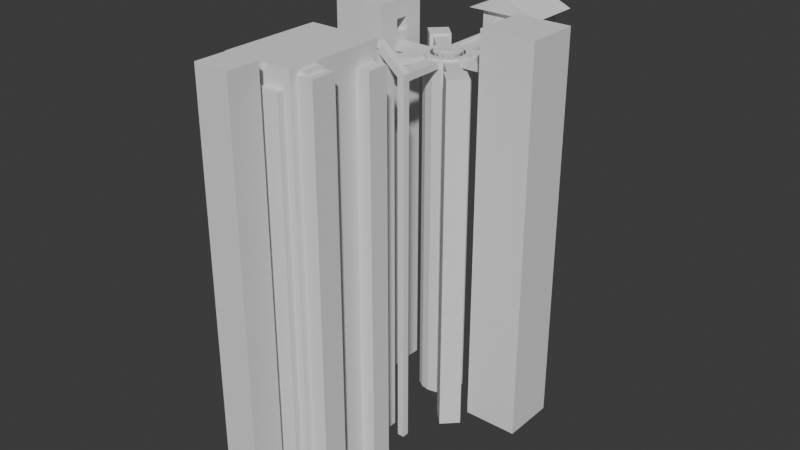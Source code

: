 # Source: level.blend  (saved by Blender 4.2.66; exported with 4.5.12 LTS)
import bpy
from mathutils import Matrix  # noqa: F401  (used for matrix-valued properties, if any)

bpy.ops.wm.read_factory_settings(use_empty=True)
scene = bpy.context.scene
scene.name = 'Scene'

# ---- world
world_world = bpy.data.worlds.new('World'); scene.world = world_world
world_world.use_nodes = True; world_world.node_tree.nodes.clear()
_N = world_world.node_tree.nodes; _L = world_world.node_tree.links
n0 = _N.new('ShaderNodeOutputWorld'); n0.name = 'World Output'; n0.location = (300, 300)
n1 = _N.new('ShaderNodeBackground'); n1.name = 'Background'; n1.location = (10, 300)
n1.inputs[0].default_value = (0.05088, 0.05088, 0.05088, 1.0)
_L.new(n1.outputs[0], n0.inputs[0])
n0.is_active_output = True
world_world.color = (0.05088, 0.05088, 0.05088)
world_world.sun_shadow_jitter_overblur = 0.0

# ---- meshes
me_mesh_0 = bpy.data.meshes.new('Mesh_0')
me_mesh_0.from_pydata([(-5.239, -6.741, 265.3), (1.823, -6.741, 265.3), (8.273, 8.75, 265.3), (8.273, -8.75, 265.3), (8.273, 8.75, -30.26), (-8.273, 8.75, 265.3), (-8.273, -8.75, -30.26), (8.273, -8.75, -30.26), (-8.273, 8.75, -30.26), (-8.273, -8.75, 265.3), (-5.239, 6.963, 265.3), (-5.239, 6.963, 267.6), (-5.239, -6.741, 267.6), (1.823, -6.741, 267.6), (1.823, 6.963, 265.3), (1.823, 6.963, 267.6), (-33.27, -13.75, 264.7), (-23.27, -13.75, 264.7), (-33.27, -13.75, 269.7), (-23.27, -13.75, 269.7), (-33.27, -23.75, 274.7), (-23.27, -23.75, 274.7), (-23.27, -23.75, 269.7), (-33.27, -23.75, 269.7), (-40.77, -23.75, -30.26), (-40.77, -46.25, -30.26), (-15.77, -46.25, 274.7), (-40.77, -46.25, 274.7), (-15.77, -46.25, -30.26), (-40.77, -23.75, 274.7), (-15.77, -23.75, 274.7), (-15.77, -23.75, -30.26), (-53.27, 13.75, 257.2), (-53.27, 13.75, -30.26), (-67.67, 13.75, -30.26), (-67.67, 33.75, -30.26), (-53.27, 33.75, -30.26), (-67.67, 33.75, 257.2), (-67.67, 13.75, 257.2), (-45.77, 83.75, 239.7), (-45.77, 83.75, -30.26), (-50.77, 88.75, -30.26), (-50.77, 83.75, -30.26), (-45.77, 88.75, -30.26), (-45.77, 88.75, 237.2), (-50.77, 83.75, 232.2), (-45.77, 83.75, 232.2), (-10.77, 83.75, -30.26), (-5.773, 88.75, -30.26), (-10.77, 88.75, -30.26), (-5.773, 83.75, -30.26), (-10.77, 88.75, 237.2), (-10.77, 83.75, 237.2), (-45.77, 83.01, 235.7), (-45.77, 81.64, 239.3), (-50.77, 81.64, 239.3), (-45.77, 82.05, 237.1), (-50.77, 82.05, 237.1), (-50.77, 83.01, 235.7), (-25.77, 56.25, 269.7), (-25.77, 56.25, 264.7), (-25.77, 83.75, 257.2), (-30.77, 83.75, 252.2), (-30.77, 56.25, 264.7), (-30.77, 56.25, 269.7), (-25.77, 83.75, 252.2), (-50.77, 88.75, 239.7), (-30.77, 88.75, 249.7), (-50.77, 83.75, 239.7), (-45.77, 83.75, 237.2), (-30.77, 83.75, 249.7), (-25.77, 88.75, 249.7), (-5.773, 88.75, 239.7), (-5.773, 83.75, 239.7), (-30.77, 83.75, 242.2), (-30.77, 83.75, 257.2), (-30.77, 88.75, 257.2), (-25.77, 83.75, 249.7), (-25.77, 88.75, 242.2), (-27.44, 83.75, 252.2), (-30.77, 88.75, 242.2), (-25.77, 88.75, 257.2), (-3.273, 53.25, -30.26), (6.727, 53.25, 257.2), (-3.273, 38.25, 257.2), (6.727, 38.25, 257.2), (-3.273, 53.25, 257.2), (6.727, 38.25, -30.26), (6.727, 53.25, -30.26), (-3.273, 38.25, -30.26), (-35.77, 92.5, -30.26), (-20.77, 92.5, 242.2), (-20.77, 92.5, -30.26), (-20.77, 60.0, -30.26), (-35.77, 60.0, 242.2), (-35.77, 60.0, -30.26), (-25.77, 83.75, 242.2), (-20.77, 60.0, 242.2), (-35.77, 92.5, 242.2), (-58.27, 8.75, -30.26), (-58.27, 3.75, -30.26), (-58.27, 3.75, 257.2), (-58.27, 8.75, 257.2), (-53.27, 8.75, -30.26), (-53.27, 3.75, -30.26), (-53.27, 3.75, 257.2), (-53.27, 8.75, 257.2), (-58.27, -3.198, -30.26), (-58.27, -3.198, 257.2), (-53.27, -3.198, -30.26), (-58.27, -10.7, -30.26), (-58.27, -10.7, 257.2), (-53.27, -10.7, 257.2), (-53.27, -3.198, 257.2), (-58.27, 33.75, 257.2), (-58.27, 33.75, -30.26), (-58.27, 61.25, 257.2), (-53.27, 33.75, 257.2), (-53.27, 56.25, 257.2), (-58.27, 61.25, -30.26), (-13.27, 61.25, 257.2), (-13.27, 56.25, 257.2), (-13.27, 56.25, -30.26), (-13.27, 61.25, -30.26), (-53.27, 61.25, -30.26), (-53.27, 61.25, -30.26), (-50.77, -13.75, -30.26), (-50.77, -18.75, 257.2), (-8.273, -18.75, 257.2), (-8.273, -18.75, -30.26), (-50.77, -18.75, -30.26), (-8.273, -13.75, -30.26), (-8.273, -13.75, 257.2), (-50.77, -13.75, 257.2), (-53.27, 56.25, -30.26), (-53.27, 56.25, 269.7), (-53.27, -13.75, 269.7), (-3.273, -13.75, 269.7), (-53.27, -13.75, -30.26), (-3.273, -13.75, -30.26), (-3.273, 56.25, 269.7), (-3.273, 56.25, -30.26), (-53.27, -10.7, -30.26)], [(79, 62), (79, 65), (89, 82), (95, 93)], [(21, 22, 17, 19), (9, 6, 7, 3), (43, 41, 66, 44), (6, 9, 5, 8), (137, 140, 135, 136), (2, 5, 9, 3), (15, 11, 12, 13), (0, 1, 13, 12), (14, 10, 11, 15), (15, 13, 1, 14), (138, 139, 137, 136), (18, 20, 21, 19), (16, 23, 20, 18), (10, 5, 9, 0), (25, 27, 29, 24), (29, 30, 31, 24), (25, 28, 26, 27), (26, 30, 29, 27), (31, 30, 26, 28), (37, 38, 32, 117), (38, 34, 33, 32), (34, 38, 37, 35), (40, 46, 45, 42), (66, 45, 68), (44, 46, 40, 43), (141, 140, 137, 139), (42, 45, 66, 41), (4, 8, 5, 2), (51, 72, 48, 49), (48, 72, 73, 50), (52, 47, 50, 73), (68, 55, 54, 39), (55, 57, 56, 54), (56, 39, 54), (53, 39, 56), (53, 46, 39), (131, 132, 128, 129), (128, 132, 133, 127), (100, 101, 102, 99), (68, 57, 55), (68, 58, 57), (58, 68, 45), (63, 64, 75, 62), (63, 62, 65, 60), (75, 68, 70), (44, 66, 67), (67, 66, 76), (68, 69, 70), (70, 69, 44, 67), (52, 77, 71), (61, 65, 73), (51, 71, 72), (65, 77, 73), (71, 81, 72), (81, 61, 73, 72), (71, 51, 52), (73, 77, 52), (52, 51, 73), (73, 51, 72), (76, 75, 61, 81), (77, 96, 78, 71), (76, 81, 71, 67), (67, 80, 74, 70), (62, 70, 77, 65), (97, 91, 98, 94), (62, 75, 70), (67, 71, 78, 80), (83, 88, 82, 86), (92, 90, 98, 91), (95, 94, 98, 90), (92, 91, 97, 93), (102, 106, 103, 99), (100, 104, 105, 101), (105, 106, 102, 101), (103, 106, 105, 104), (110, 111, 108, 107), (108, 113, 109, 107), (116, 119, 115, 114), (130, 129, 128, 127), (118, 121, 120, 116), (124, 119, 116, 120, 123), (122, 123, 120, 121), (130, 127, 133, 126), (123, 125, 124), (17, 22, 23, 16), (7, 4, 2, 3), (58, 45, 46, 53), (57, 58, 53, 56), (138, 136, 135, 134), (135, 140, 141, 134), (11, 10, 0, 12), (47, 52, 51, 49), (51, 52, 73, 72), (118, 116, 114, 117), (85, 83, 86, 84), (85, 87, 88, 83), (87, 85, 84, 89), (111, 112, 113, 108), (37, 117, 36, 35), (65, 61, 59, 60), (75, 64, 59, 61), (76, 66, 68, 75), (77, 70, 74, 96), (44, 69, 46), (110, 142, 112, 111)])
_uv = me_mesh_0.uv_layers.new(name='UVMap')
_uv.uv.foreach_set('vector', [0.5, 0.5, 0.5, 0.25, 1.0, 0.0, 1.0, 0.25, 1.0, 1.0, 1.0, 0.0, 0.0, 0.0, 0.0, 1.0, 0.0, 1.0, 1.0, 1.0, 1.0, 0.0, 0.0, 0.0, 1.0, 0.0, 0.0, 0.0, 0.0, 1.0, 1.0, 1.0, 0.0, 1.0, 1.0, 1.0, 1.0, 0.0, 0.0, 0.0, 0.0, 0.0, 0.0, 0.0, 0.0, 0.0, 0.0, 0.0, 1.0, 1.0, 1.0, 0.0, 0.0, 0.0, 0.0, 1.0, 1.0, 0.7618, 0.0, 0.7618, 0.0, 1.0, 1.0, 1.0, 0.0, 0.2382, 1.0, 0.2382, 1.0, 0.0, 0.0, 0.0, 0.0, 0.0, 0.0, 1.0, 0.2382, 1.0, 0.2382, 0.0, 0.0, 1.0, 0.0, 0.0, 0.0, 1.0, 0.0, 0.0, 0.0, 0.875, 0.0, 0.75, 1.0, 0.75, 1.0, 0.875, 0.0, 0.0, 0.5, 0.25, 0.5, 0.5, 0.0, 0.25, 0.8979, 0.1834, 1.0, 0.0, 0.0, 0.0, 0.1148, 0.1834, 1.0, 0.0, 0.0, 0.0, 0.0, 1.0, 1.0, 1.0, 1.0, 0.0, 0.0, 0.0, 0.0, 1.0, 1.0, 1.0, 1.0, 0.0, 0.0, 0.0, 0.0, 1.0, 1.0, 1.0, 0.0, 1.0, 1.0, 1.0, 1.0, 0.0, 0.0, 0.0, 1.0, 0.0, 0.0, 0.0, 0.0, 1.0, 1.0, 1.0, 1.0, 0.0, 0.0, 0.0, 0.0, 1.0, 1.0, 1.0, 1.0, 1.0, 1.0, 0.0, 0.0, 0.0, 0.0, 1.0, 1.0, 0.0, 0.0, 0.0, 0.0, 1.0, 1.0, 1.0, 0.0, 0.0, 0.0, 0.9725, 1.0, 0.9725, 1.0, 0.0, 0.0, 1.0, 0.02752, 0.0, 0.0, 0.0, 0.0, 0.0, 0.0, 0.9725, 0.0, 0.0, 1.0, 0.0, 1.0, 0.0, 0.0, 0.0, 0.0, 1.0, 1.0, 1.0, 1.0, 0.0, 1.0, 0.9725, 0.0, 1.0, 1.0, 1.0, 0.0, 1.0, 1.0, 1.0, 1.0, 0.0, 0.0, 0.0, 1.0, 0.0, 0.0, 0.0, 0.0, 1.0, 1.0, 1.0, 1.0, 0.0, 0.0, 0.0, 0.0, 1.0, 1.0, 1.0, 1.0, 1.0, 1.0, 0.0, 0.0, 0.0, 0.0, 1.0, 1.0, 0.7, 1.0, 0.8, 0.0, 0.8, 0.0, 0.7, 1.0, 0.8, 1.0, 0.9, 0.0, 0.9, 0.0, 0.8, 0.09591, 0.3253, 0.5, 0.5, 0.0, 0.4709, 0.3237, 0.2311, 0.5, 0.5, 0.09591, 0.3253, 0.3237, 0.2311, 0.5, 0.0, 0.5, 0.5, 1.0, 0.0, 0.0, 0.0, 0.0, 1.0, 1.0, 1.0, 0.0, 1.0, 1.0, 1.0, 1.0, 0.0, 0.0, 0.0, 1.0, 0.0, 0.0, 0.0, 0.0, 1.0, 1.0, 1.0, 0.5, 0.5, 0.9041, 0.3253, 1.0, 0.4709, 0.5, 0.5, 0.6763, 0.2311, 0.9041, 0.3253, 0.6763, 0.2311, 0.5, 0.5, 0.5, 0.0, 0.5, 0.3571, 0.5, 0.5, 0.0, 0.1429, 1.0, 0.6667, 0.5, 0.3571, 0.0, 0.0, 0.5, 0.375, 0.0, 0.0, 0.5, 0.5, 0.0, 0.0625, 0.5, 0.3125, 0.875, 0.0, 1.0, 0.0625, 0.5, 0.3125, 0.5, 0.3125, 1.0, 0.0625, 0.5, 0.5, 0.0, 0.0625, 0.125, 0.0, 0.5, 0.3125, 1.0, 0.5, 0.125, 0.0, 0.875, 0.0, 0.5, 1.0, 1.0, 0.625, 1.0, 0.75, 0.0, 0.75, 0.5, 0.5, 0.5, 0.375, 1.0, 0.0625, 0.125, 0.0, 0.5, 0.3125, 0.0, 0.0625, 0.5, 0.375, 0.5, 0.3125, 1.0, 0.0625, 0.5, 0.3125, 0.5, 0.5, 0.0, 0.0625, 0.0, 0.0, 0.0, 0.0, 0.0, 0.0, 0.0, 0.0, 0.0, 0.75, 0.0, 0.625, 1.0, 0.625, 1.0, 0.0625, 0.5, 0.3125, 0.875, 0.0, 1.0, 0.625, 0.0, 0.625, 1.0, 0.5, 1.0, 0.5, 0.0, 0.625, 0.0, 0.5, 1.0, 0.0, 0.0, 0.1429, 1.0, 0.875, 0.0, 0.0, 0.0, 0.5, 0.0, 0.000767, 0.8846, 0.6667, 0.5, 0.0, 1.0, 0.0, 0.0, 0.0, 0.5, 0.3125, 0.5, 1.0, 0.5, 1.0, 0.9992, 1.0, 0.7308, 0.3333, 1.0, 0.5, 1.0, 0.6667, 1.0, 0.5, 0.0, 0.5, 0.5, 0.375, 0.0, 1.0, 0.0, 0.0, 0.0, 1.0, 0.0, 0.0, 1.0, 0.6667, 1.0, 1.0, 1.0, 0.5, 0.5, 1.0, 0.5, 0.0, 0.8846, 0.6667, 0.9992, 1.0, 0.0, 0.0, 1.0, 0.0, 0.0, 0.0, 0.0, 0.0, 1.0, 0.0, 1.0, 1.0, 0.0, 1.0, 0.0, 0.0, 0.0, 0.0, 0.0, 0.0, 0.0, 1.0, 1.0, 1.0, 1.0, 0.0, 0.0, 0.0, 0.0, 1.0, 0.0, 0.0, 1.0, 0.0, 0.0, 0.0, 0.0, 1.0, 1.0, 1.0, 1.0, 0.0, 0.0, 0.0, 0.0, 1.0, 1.0, 1.0, 0.0, 1.0, 1.0, 1.0, 1.0, 0.0, 0.0, 0.0, 1.0, 0.0, 0.0, 0.0, 0.0, 1.0, 1.0, 1.0, 1.0, 0.0, 1.0, 1.0, 1.0, 0.0, 1.0, 1.0, 1.0, 0.0, 0.0, 0.0, 0.0, 0.0, 1.0, 1.0, 0.0, 1.0, 1.0, 1.0, 1.0, 0.0, 0.0, 0.0, 1.0, 0.0, 0.0, 0.0, 0.0, 1.0, 1.0, 1.0, 0.0, 0.0, 0.0, 1.0, 1.0, 1.0, 1.0, 0.0, 0.0, 1.0, 1.0, 1.0, 1.0, 0.0, 0.0, 0.0, 0.0, 1.0, 1.0, 1.0, 1.0, 0.0, 0.0, 0.0, 0.0, 1.0, 1.0, 0.0, 0.0, 0.0, 0.0, 1.0, 1.0, 1.0, 0.0, 1.0, 1.0, 1.0, 1.0, 0.9756, 1.0, 0.5, 1.0, 0.625, 0.0, 0.625, 0.0, 0.5, 1.0, 1.0, 1.0, 0.0, 0.0, 0.0, 0.0, 1.0, 1.0, 0.5, 1.0, 0.6, 0.0, 0.6, 0.0, 0.5, 1.0, 0.9, 1.0, 1.0, 0.0, 1.0, 0.0, 0.9, 1.0, 0.0, 0.0, 0.0, 0.0, 1.0, 1.0, 1.0, 1.0, 0.0, 0.0, 0.0, 0.0, 1.0, 1.0, 1.0, 0.0, 1.0, 0.2382, 1.0, 0.2382, 0.0, 0.0, 0.0, 1.0, 0.0, 0.0, 0.0, 0.0, 1.0, 1.0, 1.0, 1.0, 0.0, 0.0, 0.0, 0.0, 1.0, 1.0, 1.0, 0.8182, 1.0, 1.0, 0.0, 0.0, 0.0, 0.0, 1.0, 0.0, 0.0, 0.0, 0.0, 0.0, 0.0, 0.0, 0.0, 0.0, 0.0, 0.0, 0.0, 1.0, 0.0, 0.0, 0.0, 0.0, 0.0, 0.0, 0.0, 0.0, 0.0, 0.0, 0.0, 1.0, 1.0, 0.0, 1.0, 0.0, 0.0, 1.0, 0.0, 0.0, 1.0, 1.0, 1.0, 1.0, 0.0, 1.0, 1.0, 0.5, 0.375, 0.5, 0.5, 0.0, 0.0, 0.0, 0.0, 0.0, 0.1429, 0.5, 0.5, 0.0, 0.0, 1.0, 0.875, 0.5, 0.5, 1.0, 0.0625, 0.0, 0.0, 0.5, 0.5, 0.0, 0.5, 1.0, 0.5, 0.7308, 0.3333, 0.0, 0.000767, 0.875, 0.0, 0.125, 0.0, 0.0, 0.9725, 1.0, 0.0, 0.0, 0.0, 0.0, 1.0, 1.0, 1.0])
me_mesh_0.update()
me_mesh_0.normals_split_custom_set([tuple(v) for v in zip(*[iter([1.0, -3.052e-07, 0.0, 1.0, -3.052e-07, 0.0, 1.0, -3.052e-07, 0.0, 1.0, -3.052e-07, 0.0, 0.0, -1.0, 1.707e-09, 0.0, -1.0, 1.707e-09, 0.0, -1.0, 1.707e-09, 0.0, -1.0, 1.707e-09, 0.0, 1.0, 0.0, 0.0, 1.0, 0.0, 0.0, 1.0, 0.0, 0.0, 1.0, 0.0, -1.0, 0.0, -3.227e-09, -1.0, 0.0, -3.227e-09, -1.0, 0.0, -3.227e-09, -1.0, 0.0, -3.227e-09, 0.0, 0.0, 1.0, 0.0, 0.0, 1.0, 0.0, 0.0, 1.0, 0.0, 0.0, 1.0, 0.0, 0.0, 1.0, 0.0, 0.0, 1.0, 0.0, 0.0, 1.0, 0.0, 0.0, 1.0, 0.0, 0.0, 1.0, 0.0, 0.0, 1.0, 0.0, 0.0, 1.0, 0.0, 0.0, 1.0, 0.0, -1.0, 0.0, 0.0, -1.0, 0.0, 0.0, -1.0, 0.0, 0.0, -1.0, 0.0, 0.0, 1.0, 0.0, 0.0, 1.0, 0.0, 0.0, 1.0, 0.0, 0.0, 1.0, 0.0, 1.0, 0.0, 0.0, 1.0, 0.0, 0.0, 1.0, 0.0, 0.0, 1.0, 0.0, 0.0, 0.0, -1.0, 0.0, 0.0, -1.0, 0.0, 0.0, -1.0, 0.0, 0.0, -1.0, 0.0, 0.0, 0.4472, 0.8944, 0.0, 0.4472, 0.8944, 0.0, 0.4472, 0.8944, 0.0, 0.4472, 0.8944, -1.0, 0.0, 0.0, -1.0, 0.0, 0.0, -1.0, 0.0, 0.0, -1.0, 0.0, 0.0, 7.735e-06, 0.0, 1.0, 7.735e-06, 0.0, 1.0, 7.735e-06, 0.0, 1.0, 7.735e-06, 0.0, 1.0, -1.0, 0.0, 0.0, -1.0, 0.0, 0.0, -1.0, 0.0, 0.0, -1.0, 0.0, 0.0, 0.0, 1.0, 0.0, 0.0, 1.0, 0.0, 0.0, 1.0, 0.0, 0.0, 1.0, 0.0, 0.0, -1.0, -1.601e-08, 0.0, -1.0, -1.601e-08, 0.0, -1.0, -1.601e-08, 0.0, -1.0, -1.601e-08, 0.0, 0.0, 1.0, 0.0, 0.0, 1.0, 0.0, 0.0, 1.0, 0.0, 0.0, 1.0, 1.0, 0.0, 0.0, 1.0, 0.0, 0.0, 1.0, 0.0, 0.0, 1.0, 0.0, 0.0, 0.0, 0.0, 1.0, 0.0, 0.0, 1.0, 0.0, 0.0, 1.0, 0.0, 0.0, 1.0, 0.0, -1.0, 0.0, 0.0, -1.0, 0.0, 0.0, -1.0, 0.0, 0.0, -1.0, 0.0, -1.0, 0.0, 0.0, -1.0, 0.0, 0.0, -1.0, 0.0, 0.0, -1.0, 0.0, 0.0, 0.0, -1.0, 0.0, 0.0, -1.0, 0.0, 0.0, -1.0, 0.0, 0.0, -1.0, 0.0, -1.0, 0.0, 0.0, -1.0, 0.0, 0.0, -1.0, 0.0, 0.0, 1.0, 0.0, 0.0, 1.0, 0.0, 0.0, 1.0, 0.0, 0.0, 1.0, 0.0, 0.0, 1.0, 0.0, 0.0, 1.0, 0.0, 0.0, 1.0, 0.0, 0.0, 1.0, 0.0, 0.0, -1.0, 0.0, 0.0, -1.0, 0.0, 0.0, -1.0, 0.0, 0.0, -1.0, 0.0, 0.0, 0.0, 1.0, 3.121e-09, 0.0, 1.0, 3.121e-09, 0.0, 1.0, 3.121e-09, 0.0, 1.0, 3.121e-09, 0.0, 1.0, 0.0, 0.0, 1.0, 0.0, 0.0, 1.0, 0.0, 0.0, 1.0, 0.0, 1.0, 0.0, 0.0, 1.0, 0.0, 0.0, 1.0, 0.0, 0.0, 1.0, 0.0, 0.0, 0.0, -1.0, 0.0, 0.0, -1.0, 0.0, 0.0, -1.0, 0.0, 0.0, -1.0, 0.0, 0.0, -0.2028, 0.9792, 0.0, -0.2028, 0.9792, 0.0, -0.2028, 0.9792, 0.0, -0.2028, 0.9792, 0.0, -0.9833, -0.1819, 0.0, -0.9833, -0.1819, 0.0, -0.9833, -0.1819, 0.0, -0.9833, -0.1819, 1.0, 2.395e-06, 0.0, 1.0, 2.395e-06, 0.0, 1.0, 2.395e-06, 0.0, 1.0, -3.102e-06, 0.0, 1.0, -3.102e-06, 0.0, 1.0, -3.102e-06, 0.0, 1.0, 0.0, 0.0, 1.0, 0.0, 0.0, 1.0, 0.0, 0.0, 1.0, 0.0, 0.0, 1.0, 0.0, 0.0, 1.0, 0.0, 0.0, 1.0, 0.0, 0.0, 0.0, 0.0, 1.0, 0.0, 0.0, 1.0, 0.0, 0.0, 1.0, 0.0, 0.0, 1.0, -1.0, 0.0, 0.0, -1.0, 0.0, 0.0, -1.0, 0.0, 0.0, -1.0, 0.0, 0.0, -1.0, -3.193e-06, 0.0, -1.0, -3.193e-06, 0.0, -1.0, -3.193e-06, 0.0, -1.0, 3.102e-06, 0.0, -1.0, 3.102e-06, 0.0, -1.0, 3.102e-06, 0.0, -1.0, 0.0, 0.0, -1.0, 0.0, 0.0, -1.0, 0.0, 0.0, -1.0, 0.0, 0.0, -1.0, 0.0, 0.0, -1.0, 0.0, 0.0, -1.0, 0.0, 0.0, 0.0, -0.4138, -0.9104, 0.0, -0.4138, -0.9104, 0.0, -0.4138, -0.9104, 0.0, -0.4138, -0.9104, 0.0, -1.0, 0.0, 0.0, -1.0, 0.0, 0.0, -1.0, 0.0, 0.0, 1.0, 0.0, 0.0, 1.0, 0.0, 0.0, 1.0, 0.0, 0.0, 1.0, 0.0, 0.0, 1.0, 0.0, 0.0, 1.0, 0.0, 0.0, -1.0, 0.0, 0.0, -1.0, 0.0, 0.0, -1.0, 0.0, 0.6402, 0.0, -0.7682, 0.6402, 0.0, -0.7682, 0.6402, 0.0, -0.7682, 0.6402, 0.0, -0.7682, -0.6402, 0.0, -0.7682, -0.6402, 0.0, -0.7682, -0.6402, 0.0, -0.7682, 0.0, -1.0, 0.0, 0.0, -1.0, 0.0, 0.0, -1.0, 0.0, 0.0, 1.0, 0.0, 0.0, 1.0, 0.0, 0.0, 1.0, 0.0, 0.0, -1.0, 0.0, 0.0, -1.0, 0.0, 0.0, -1.0, 0.0, 0.0, 1.0, 0.0, 0.0, 1.0, 0.0, 0.0, 1.0, 0.0, 0.6585, 0.0, 0.7526, 0.6585, 0.0, 0.7526, 0.6585, 0.0, 0.7526, 0.6585, 0.0, 0.7526, -0.6402, 0.0, -0.7682, -0.6402, 0.0, -0.7682, -0.6402, 0.0, -0.7682, 0.0, -1.0, 0.0, 0.0, -1.0, 0.0, 0.0, -1.0, 0.0, 0.4472, 0.0, -0.8944, 0.4472, 0.0, -0.8944, 0.4472, 0.0, -0.8944, 0.4472, 0.0, -0.8944, 0.4472, 0.0, -0.8944, 0.4472, 0.0, -0.8944, 0.0, 0.0, 1.0, 0.0, 0.0, 1.0, 0.0, 0.0, 1.0, 0.0, 0.0, 1.0, 1.0, 0.0, 0.0, 1.0, 0.0, 0.0, 1.0, 0.0, 0.0, 1.0, 0.0, 0.0, 0.0, 1.0, 0.0, 0.0, 1.0, 0.0, 0.0, 1.0, 0.0, 0.0, 1.0, 0.0, -1.0, 0.0, 0.0, -1.0, 0.0, 0.0, -1.0, 0.0, 0.0, -1.0, 0.0, 0.0, 0.0, -1.0, 0.0, 0.0, -1.0, 0.0, 0.0, -1.0, 0.0, 0.0, -1.0, 0.0, 0.0, 0.0, 1.0, 0.0, 0.0, 1.0, 0.0, 0.0, 1.0, 0.0, 0.0, 1.0, 0.0, 0.0, 0.0, 0.0, 0.0, 0.0, 0.0, 0.0, 0.0, 0.0, 1.0, 0.0, 0.0, 1.0, 0.0, 0.0, 1.0, 0.0, 0.0, 1.0, 0.0, 0.0, 1.0, 0.0, 0.0, 1.0, 0.0, 0.0, 1.0, 0.0, 0.0, 1.0, 0.0, 0.0, 1.0, 0.0, 0.0, 1.0, 0.0, 0.0, 1.0, 0.0, 0.0, 1.0, 0.0, -1.0, 0.0, 0.0, -1.0, 0.0, 0.0, -1.0, 0.0, 0.0, -1.0, 0.0, 0.0, 1.0, 0.0, 0.0, 1.0, 0.0, 0.0, 1.0, 0.0, 0.0, 1.0, 0.0, 0.0, 0.0, 1.0, 0.0, 0.0, 1.0, 0.0, 0.0, 1.0, 0.0, 0.0, 1.0, 0.0, 0.0, -1.0, 0.0, 0.0, -1.0, 0.0, 0.0, -1.0, 0.0, 0.0, -1.0, 0.0, 0.0, 0.0, 1.0, 0.0, 0.0, 1.0, 0.0, 0.0, 1.0, 0.0, 0.0, 1.0, 1.0, 0.0, 0.0, 1.0, 0.0, 0.0, 1.0, 0.0, 0.0, 1.0, 0.0, 0.0, -1.0, 0.0, 0.0, -1.0, 0.0, 0.0, -1.0, 0.0, 0.0, -1.0, 0.0, 0.0, 0.0, 1.0, 6.634e-09, 0.0, 1.0, 6.634e-09, 0.0, 1.0, 6.634e-09, 0.0, 1.0, 6.634e-09, -1.0, 0.0, 0.0, -1.0, 0.0, 0.0, -1.0, 0.0, 0.0, -1.0, 0.0, 0.0, 0.0, -1.0, 0.0, 0.0, -1.0, 0.0, 0.0, -1.0, 0.0, 0.0, -1.0, 0.0, 0.0, 0.0, 1.0, 0.0, 0.0, 1.0, 0.0, 0.0, 1.0, 0.0, 0.0, 1.0, 0.0, 1.0, 0.0, 0.0, 1.0, 0.0, 0.0, 1.0, 0.0, 0.0, 1.0, 0.0, 0.0, 1.0, 0.0, 1.0, 0.0, 0.0, 1.0, 0.0, 0.0, 1.0, 0.0, 0.0, 1.0, 0.0, 0.0, -1.0, 0.0, 0.0, -1.0, 0.0, 0.0, -1.0, 0.0, 0.0, -1.0, 0.0, 0.0, 0.0, 0.0, 1.0, 0.0, 0.0, 1.0, 0.0, 0.0, 1.0, 0.0, -0.4472, -0.8944, 0.0, -0.4472, -0.8944, 0.0, -0.4472, -0.8944, 0.0, -0.4472, -0.8944, 1.0, 0.0, -3.227e-09, 1.0, 0.0, -3.227e-09, 1.0, 0.0, -3.227e-09, 1.0, 0.0, -3.227e-09, 0.0, -0.9778, -0.2094, 0.0, -0.9778, -0.2094, 0.0, -0.9778, -0.2094, 0.0, -0.9778, -0.2094, 0.0, -0.827, -0.5622, 0.0, -0.827, -0.5622, 0.0, -0.827, -0.5622, 0.0, -0.827, -0.5622, -1.0, 0.0, 0.0, -1.0, 0.0, 0.0, -1.0, 0.0, 0.0, -1.0, 0.0, 0.0, 0.0, 1.0, 0.0, 0.0, 1.0, 0.0, 0.0, 1.0, 0.0, 0.0, 1.0, 0.0, -1.0, 0.0, 0.0, -1.0, 0.0, 0.0, -1.0, 0.0, 0.0, -1.0, 0.0, 0.0, -1.0, 0.0, 0.0, -1.0, 0.0, 0.0, -1.0, 0.0, 0.0, -1.0, 0.0, 0.0, -3.567e-05, -5.333e-09, 1.0, -8.363e-05, 0.0, 1.0, -3.567e-05, 2.146e-05, 1.0, -8.363e-05, -2.136e-05, 1.0, 0.0, 0.0, 1.0, 0.0, 0.0, 1.0, 0.0, 0.0, 1.0, 0.0, 0.0, 1.0, 0.0, 0.0, 1.0, 0.0, 0.0, 1.0, 0.0, 0.0, 1.0, 0.0, 0.0, 1.0, 1.0, 0.0, 0.0, 1.0, 0.0, 0.0, 1.0, 0.0, 0.0, 1.0, 0.0, 0.0, 0.0, -1.0, 0.0, 0.0, -1.0, 0.0, 0.0, -1.0, 0.0, 0.0, -1.0, 0.0, 0.0, 0.0, 1.0, 0.0, 0.0, 1.0, 0.0, 0.0, 1.0, 0.0, 0.0, 1.0, 0.0, 1.0, 0.0, 0.0, 1.0, 0.0, 0.0, 1.0, 0.0, 0.0, 1.0, 0.0, 1.0, 0.0, 0.0, 1.0, 0.0, 0.0, 1.0, 0.0, 0.0, 1.0, 0.0, 0.0, 0.0, 0.4138, 0.9104, 0.0, 0.4138, 0.9104, 0.0, 0.4138, 0.9104, 0.0, 0.4138, 0.9104, -0.6585, 0.0, 0.7526, -0.6585, 0.0, 0.7526, -0.6585, 0.0, 0.7526, -0.6585, 0.0, 0.7526, 0.0, -1.0, 0.0, 0.0, -1.0, 0.0, 0.0, -1.0, 0.0, 0.0, -1.0, 0.0, 1.0, 0.0, 0.0, 1.0, 0.0, 0.0, 1.0, 0.0, 0.0, 0.0, -1.0, -7.961e-09, 0.0, -1.0, -7.961e-09, 0.0, -1.0, -7.961e-09, 0.0, -1.0, -7.961e-09])] * 3)])
me_mesh_1 = bpy.data.meshes.new('Mesh_1')
me_mesh_1.from_pydata([(0.0, 0.5, 0.5), (-0.5, -0.5, -0.5), (0.5, 0.5, -0.5), (0.0, -0.5, 0.5), (0.5, -0.5, -0.5), (-0.5, 0.5, -0.5), (-0.06176, -1.868, -1.319), (0.0004703, -1.834, -1.319), (-0.1621, -2.042, -1.319), (-0.124, -2.118, -1.319), (-0.06688, -2.169, -1.319), (-0.06176, -2.035, -1.319), (-0.03321, -2.06, -1.319), (0.0004703, -1.716, -22.03), (0.1765, -1.952, -22.03), (0.06782, -1.734, -22.03), (0.1249, -1.785, -22.03), (-0.03321, -1.843, -1.319), (0.0004703, -2.187, -22.03), (-0.06688, -2.169, -22.03), (0.06782, -2.169, -22.03), (0.1631, -2.042, -22.03), (0.0627, -2.035, -1.319), (0.1631, -2.042, -1.319), (0.1249, -2.118, -1.319), (0.0004703, -2.069, -1.319), (-0.1755, -1.952, -1.319), (-0.1621, -1.861, -1.319), (-0.1621, -2.042, -22.03), (0.1249, -2.118, -22.03), (-0.124, -1.785, -22.03), (-0.124, -1.785, -1.319), (-0.06688, -1.734, -22.03), (-0.06688, -1.734, -1.319), (-0.08083, -1.906, -1.319), (-0.1755, -1.952, -22.03), (0.1631, -1.861, -22.03), (0.03415, -1.843, -1.319), (0.1765, -1.952, -1.319), (-0.1621, -1.861, -22.03), (0.1631, -1.861, -1.319), (-0.124, -2.118, -22.03), (0.1249, -1.785, -1.319), (0.0627, -1.868, -1.319), (0.06782, -1.734, -1.319), (0.0004703, -1.716, -1.319), (0.0004703, -2.187, -1.319), (0.06782, -2.169, -1.319), (0.08177, -1.997, -1.319), (0.0004703, -1.834, -1.263), (0.03415, -1.843, -1.263), (-0.06176, -1.868, -1.263), (0.08847, -1.952, -1.319), (0.0004703, -1.952, -1.263), (0.0627, -1.868, -1.263), (-0.08083, -1.997, -1.319), (-0.08083, -1.997, -1.263), (0.08177, -1.906, -1.263), (0.08847, -1.952, -1.263), (0.08177, -1.906, -1.319), (0.03415, -2.06, -1.263), (0.0004703, -2.069, -1.263), (0.0627, -2.035, -1.263), (0.03415, -2.06, -1.319), (0.08177, -1.997, -1.263), (-0.03321, -2.06, -1.263), (-0.03321, -1.843, -1.263), (-0.06176, -2.035, -1.263), (-0.08083, -1.906, -1.263), (-0.08753, -1.952, -1.319), (-0.08753, -1.952, -1.263), (0.0004703, -2.341, -22.03), (0.7045, -1.834, -1.911), (0.2136, -1.952, -22.03), (-0.08111, -2.215, -22.03), (0.1512, -1.75, -22.03), (0.2072, -1.675, -22.03), (0.2739, -1.834, -1.911), (-0.08753, -0.4211, -1.516), (0.0006402, -1.562, -22.03), (0.0004703, -1.666, -22.03), (0.08205, -2.215, -1.398), (0.2693, -1.803, -22.03), (0.2739, -2.069, -1.911), (0.0004703, -2.237, -1.398), (0.2739, -2.069, -1.516), (0.08847, -2.317, -1.516), (0.08205, -2.215, -22.03), (0.1512, -2.153, -1.398), (0.1118, -2.311, -22.03), (-0.08111, -2.215, -1.398), (-0.1109, -2.311, -1.398), (-0.08753, -2.317, -1.516), (-0.1307, -2.293, -1.516), (0.0004703, -2.341, -1.398), (-0.08753, -1.586, -1.911), (0.2693, -2.1, -1.398), (0.2062, -2.227, -1.398), (0.1118, -2.311, -1.398), (0.1974, -2.061, -22.03), (0.256, -2.127, -1.911), (0.2062, -2.227, -22.03), (-0.416, -2.675, -1.516), (0.08847, -2.317, -1.911), (-0.08753, -3.482, -1.911), (-0.08753, -3.482, -1.516), (0.1974, -2.061, -1.398), (0.0004703, -2.237, -22.03), (0.1974, -1.842, -22.03), (0.08847, -3.482, -1.911), (0.1512, -2.153, -22.03), (0.1106, -1.594, -22.03), (-0.5519, -1.379, -1.911), (0.2057, -1.677, -1.398), (0.0004703, -1.562, -1.911), (0.131, -1.609, -1.911), (0.1105, -1.592, -1.634), (0.1118, -1.592, -1.634), (0.08205, -1.688, -22.03), (0.08204, -1.688, -1.397), (0.1512, -1.75, -1.398), (0.1974, -1.842, -1.398), (-0.08753, -0.4211, -1.911), (0.2693, -2.1, -22.03), (0.2914, -1.952, -22.03), (-0.5518, -1.379, -1.518), (0.08847, -3.482, -1.516), (0.7045, -2.069, -1.516), (-0.4274, -1.213, -1.514), (-0.1306, -1.61, -1.911), (-0.1295, -1.61, -1.503), (0.08847, -0.4211, -1.516), (0.08847, -0.4211, -1.911), (0.4274, -2.689, -1.516), (0.4274, -2.689, -1.911), (0.2914, -1.952, -1.398), (0.256, -1.776, -1.911), (0.2566, -1.776, -1.511), (0.2693, -1.803, -1.398), (0.2136, -1.952, -1.398), (0.2739, -1.834, -1.516), (0.4258, -1.216, -1.511), (0.1198, -1.614, -1.481), (0.4266, -1.216, -1.911), (-0.1503, -2.153, -1.398), (-0.1965, -2.061, -1.398), (-0.1965, -2.061, -22.03), (-0.2683, -2.1, -1.398), (-0.2683, -2.1, -22.03), (0.7045, -1.834, -1.516), (0.256, -2.127, -1.516), (-0.1109, -1.592, -22.03), (-0.273, -2.069, -1.516), (-0.2683, -1.803, -1.398), (-0.2053, -1.676, -1.398), (-0.2551, -1.776, -1.911), (-0.08753, -2.317, -1.911), (-0.1307, -2.293, -1.911), (-0.1109, -2.311, -22.03), (-0.273, -1.834, -1.516), (-0.7036, -1.834, -1.516), (-0.273, -1.834, -1.911), (-0.7036, -1.834, -1.911), (-0.08111, -1.688, -22.03), (0.1316, -2.293, -1.911), (0.1316, -2.293, -1.516), (-0.1965, -1.842, -22.03), (-0.2552, -1.776, -1.514), (-0.2683, -1.803, -22.03), (-0.273, -2.069, -1.911), (-0.7036, -2.069, -1.516), (0.08847, -1.586, -1.911), (0.101, -1.589, -1.634), (0.1316, -1.61, -1.634), (-0.2053, -2.227, -22.03), (0.08851, -1.586, -1.516), (-0.2053, -2.227, -1.911), (-0.2127, -1.952, -1.398), (-0.2053, -2.227, -1.398), (-0.2551, -2.127, -1.911), (-0.2551, -2.127, -1.516), (-0.08111, -1.688, -1.398), (-0.1503, -1.75, -1.398), (-0.08753, -1.586, -1.516), (-0.135, -1.604, -1.634), (-0.1965, -1.842, -1.398), (-0.2905, -1.952, -1.398), (-0.2905, -1.952, -22.03), (-0.2127, -1.952, -22.03), (0.0003787, -1.563, -1.397), (-0.2053, -1.676, -22.03), (-0.1503, -1.75, -22.03), (-0.1503, -2.153, -22.03), (0.0004771, -1.666, -1.398), (-0.33, -0.412, -22.03), (-0.33, 0.412, -0.5542), (-0.08857, -0.412, -1.634), (-0.33, -0.412, -0.5542), (-0.33, 0.412, -22.03), (0.33, -0.412, -22.03), (0.33, -0.412, -0.5542), (0.33, 0.412, -0.5542), (0.33, 0.412, -22.03), (-1.408, -1.481, -22.03), (-0.7036, -1.816, -0.1821), (-0.7036, -2.051, -0.1821), (-1.21, -1.816, -0.9458), (-1.056, -1.775, 0.8507), (-1.056, -1.775, 1.837), (-0.7036, -1.481, 0.8507), (-0.7036, -2.069, -1.911), (-0.7036, -1.481, -22.03), (-0.7036, -1.816, -0.9458), (-1.056, -2.128, 0.8507), (-0.7036, -2.422, -22.03), (-1.408, -1.481, 0.8507), (-1.408, -2.422, -22.03), (-0.7036, -2.422, 0.8507), (-1.32, -1.775, 0.8507), (-1.408, -2.422, 0.8507), (-1.144, -1.775, 1.837), (-1.21, -1.816, -0.1821), (-1.21, -2.051, -0.9458), (-1.21, -2.051, -0.1821), (-1.056, -2.128, 1.837), (-1.144, -2.128, 1.837), (-1.32, -2.128, 0.8507), (-0.7036, -2.051, -0.9458), (0.7045, -2.422, -22.03), (1.409, -2.422, -22.03), (0.7045, -2.069, -1.911), (0.7045, -1.481, -22.03), (0.7045, -2.422, 0.8507), (0.7045, -1.481, 0.8507), (1.409, -2.422, 0.8507), (1.409, -1.481, 0.8507), (1.409, -1.481, -22.03), (0.1315, -1.609, -1.634), (0.1359, -0.412, -1.634), (0.1367, -1.628, -1.4), (0.08919, -1.59, -1.394), (0.136, -0.412, -1.399), (0.1361, -1.604, -1.634), (0.08945, -0.412, -1.634), (0.08964, -0.412, -1.397), (0.08951, -1.586, -1.634), (-0.08857, -1.586, -1.511), (-0.135, -0.412, -1.398), (-0.135, -1.614, -1.398), (-0.08857, -1.586, -1.634), (-0.135, -0.412, -1.634), (-0.08857, -1.586, -1.398), (-0.1109, -1.592, -1.398), (-0.08857, -0.412, -1.398), (-0.7582, -2.717, -22.03), (-0.5404, -2.509, -1.911), (-0.5404, -2.509, -1.516), (-0.7582, -2.717, -1.346), (-0.5715, -2.966, -22.03), (-0.416, -2.675, -1.911), (-0.5715, -2.467, -22.03), (-0.5715, -2.467, -1.346), (-0.3849, -2.717, -1.346), (-0.5715, -2.966, -1.346), (-0.3849, -2.717, -22.03), (0.3905, -2.739, -1.389), (0.5519, -2.523, -1.516), (0.5519, -2.523, -1.911), (0.5771, -2.988, -1.389), (0.7638, -2.739, -1.389), (0.5771, -2.489, -1.389), (0.5771, -2.489, -22.03), (0.3905, -2.739, -22.03), (0.5771, -2.988, -22.03), (0.7638, -2.739, -22.03), (0.3905, -1.168, -22.03), (0.7638, -1.168, -22.03), (0.5771, -0.9186, -22.03), (0.5771, -1.418, -22.03), (0.3905, -1.168, -1.389), (0.5771, -1.418, -1.389), (0.5504, -1.382, -1.911), (0.5499, -1.382, -1.521), (0.7638, -1.168, -1.389), (0.5771, -0.9186, -1.389), (-0.3943, -1.168, -22.03), (-0.7677, -1.168, -22.03), (-0.581, -0.9186, -22.03), (-0.7677, -1.168, -1.389), (-0.581, -1.418, -1.389), (-0.4275, -1.213, -1.911), (-0.581, -1.418, -22.03), (-0.581, -0.9186, -1.389), (-0.3943, -1.168, -1.389)], [(116, 117), (251, 252), (95, 114), (79, 114), (115, 242), (184, 129), (242, 142), (179, 176), (176, 174), (176, 157), (245, 175), (245, 172), (116, 172), (248, 154), (248, 252), (196, 253), (196, 243)], [(1, 4, 3), (2, 5, 0), (2, 0, 3, 4), (1, 5, 2, 4), (1, 3, 0, 5), (84, 94, 98, 81), (23, 48, 22, 24), (144, 178, 91, 90), (84, 90, 91, 94), (115, 142, 141, 143), (42, 43, 59, 40), (88, 81, 98, 97), (290, 129, 155, 112), (28, 8, 26, 35), (146, 188, 177, 145), (45, 13, 32, 33), (30, 39, 27, 31), (192, 146, 145, 144), (90, 84, 107, 74), (74, 192, 144, 90), (282, 137, 136, 281), (132, 131, 175, 171), (9, 11, 55, 8), (23, 38, 52, 48), (40, 59, 52, 38), (122, 78, 131, 132), (150, 266, 267, 100), (108, 73, 139, 121), (103, 86, 126, 109), (46, 25, 12, 10), (177, 186, 147, 145), (88, 97, 96, 106), (110, 87, 81, 88), (17, 33, 31, 6), (8, 55, 69, 26), (165, 164, 134, 133), (191, 163, 181, 182), (67, 56, 55, 11), (50, 53, 54), (166, 191, 182, 185), (50, 49, 53), (66, 17, 6, 51), (53, 62, 64), (206, 222, 227, 212), (58, 53, 64), (15, 44, 42, 16), (53, 60, 62), (54, 53, 57), (57, 53, 58), (53, 61, 60), (62, 22, 48, 64), (120, 75, 108, 121), (53, 65, 61), (22, 62, 60, 63), (256, 180, 179, 255), (53, 67, 65), (53, 56, 67), (53, 70, 56), (34, 68, 51, 6), (68, 70, 53), (51, 68, 53), (56, 70, 69, 55), (49, 66, 53), (66, 51, 53), (223, 222, 206, 221), (161, 162, 160, 159), (72, 230, 83, 77), (163, 80, 193, 181), (10, 12, 11, 9), (63, 60, 61, 25), (124, 82, 138, 135), (124, 135, 96, 123), (14, 36, 40, 38), (45, 7, 37, 44), (20, 29, 24, 47), (65, 12, 25, 61), (85, 127, 149, 140), (129, 290, 128, 130), (47, 63, 25, 46), (122, 132, 171, 95), (153, 154, 190, 168), (13, 45, 44, 15), (87, 107, 84, 81), (259, 157, 93, 102), (58, 52, 59, 57), (104, 109, 126, 105), (109, 104, 156, 103), (145, 147, 178, 144), (185, 153, 186, 177), (92, 156, 104, 105), (24, 29, 21, 23), (65, 67, 11, 12), (82, 76, 113, 138), (46, 18, 20, 47), (49, 50, 37, 7), (36, 16, 42, 40), (112, 155, 167, 125), (24, 22, 63, 47), (78, 183, 175, 131), (96, 97, 101, 123), (167, 130, 128, 125), (251, 183, 78, 253), (73, 99, 106, 139), (7, 45, 33, 17), (27, 34, 6, 31), (143, 281, 136, 115), (9, 41, 19, 10), (147, 186, 187, 148), (193, 189, 252, 181), (158, 71, 94, 91), (18, 46, 10, 19), (8, 28, 41, 9), (27, 39, 35, 26), (148, 174, 178, 147), (32, 30, 31, 33), (99, 110, 88, 106), (78, 122, 95, 183), (120, 121, 138, 113), (126, 86, 92, 105), (71, 89, 98, 94), (162, 161, 169, 210), (50, 54, 43, 37), (240, 189, 193, 119), (52, 58, 64, 48), (83, 230, 127, 85), (188, 166, 185, 177), (97, 98, 89, 101), (152, 170, 210, 169), (160, 170, 152, 159), (242, 245, 243, 238), (113, 240, 119, 120), (111, 79, 189, 240), (44, 37, 43, 42), (138, 121, 139, 135), (154, 153, 185, 182), (135, 139, 106, 96), (205, 204, 209, 217), (151, 252, 189, 79), (181, 252, 154, 182), (249, 246, 183), (186, 153, 168, 187), (194, 197, 195, 198), (195, 201, 202, 198), (194, 199, 200, 197), (203, 215, 209, 211), (223, 221, 204, 205), (17, 66, 49, 7), (227, 222, 223, 205), (207, 208, 224, 213), (211, 209, 204, 212), (217, 209, 215, 219), (224, 225, 226, 213), (203, 216, 219, 215), (217, 219, 216, 214), (226, 225, 220, 218), (208, 207, 218, 220), (57, 59, 43, 54), (225, 224, 208, 220), (228, 229, 234, 232), (236, 235, 234, 229), (231, 233, 235, 236), (231, 228, 232, 233), (251, 253, 247, 248), (237, 242, 173), (26, 69, 34, 27), (77, 140, 149, 72), (237, 117, 242), (241, 239, 242, 238), (246, 249, 251), (247, 250, 184, 248), (254, 257, 261, 260), (258, 263, 257, 254), (262, 263, 258, 264), (263, 262, 261, 257), (264, 260, 261, 262), (265, 272, 273, 268), (274, 271, 270, 269), (272, 265, 270, 271), (269, 268, 273, 274), (284, 283, 276, 277), (279, 284, 277, 275), (283, 280, 278, 276), (286, 288, 292, 287), (289, 288, 286, 291), (288, 289, 293, 292), (291, 285, 293, 289), (287, 292, 293, 285), (234, 235, 233, 232), (201, 200, 199, 202), (275, 278, 280, 279), (284, 279, 280, 283), (268, 269, 270, 265), (21, 14, 38, 23), (91, 178, 174, 158), (205, 217, 214, 227), (212, 227, 214, 211), (259, 255, 179, 157), (102, 93, 180, 256), (100, 267, 134, 164), (150, 165, 133, 266), (69, 70, 68, 34), (154, 252, 151, 190), (240, 244, 243, 175), (241, 244, 240, 239), (137, 282, 141, 142), (111, 240, 113, 76), (80, 118, 119, 193), (75, 120, 119, 118), (212, 204, 221, 206)])
_uv = me_mesh_1.uv_layers.new(name='UVMap')
_uv.uv.foreach_set('vector', [0.0, 0.5, 0.3333, 0.5, 0.1667, 1.0, 0.6667, 0.5, 1.0, 0.5, 0.8333, 1.0, 0.6667, 0.5, 0.8333, 1.0, 0.1667, 1.0, 0.3333, 0.5, 0.0, 0.5, 1.0, 0.5, 0.6667, 0.5, 0.3333, 0.5, 0.0, 0.5, 0.3333, 1.0, 0.8333, 1.0, 1.0, 0.5, 0.6402, 0.8664, 0.6913, 1.0, 0.5, 1.0, 0.5, 0.8664, 0.8536, 1.0, 0.6768, 0.75, 0.731, 0.75, 0.9619, 1.0, 0.3598, 0.8664, 0.3087, 1.0, 0.1464, 1.0, 0.2409, 0.8664, 0.3598, 0.8664, 0.5, 0.8664, 0.5, 1.0, 0.3087, 1.0, 0.3058, 1.0, 0.0, 0.0, 0.0, 0.0, 0.01016, 1.0, 0.9619, 1.0, 0.731, 0.75, 0.6768, 0.75, 0.8536, 1.0, 0.6402, 0.8664, 0.7591, 0.8664, 0.8536, 1.0, 0.6913, 1.0, 0.0, 0.0, 0.0, 0.0, 0.6942, 0.0, 0.9922, 0.0, 0.4375, 1.0, 0.4375, 0.0, 0.5, 0.0, 0.5, 1.0, 0.4375, 1.0, 0.5, 1.0, 0.5, 0.002, 0.4375, 0.002, 0.75, 0.0, 0.75, 1.0, 0.6875, 1.0, 0.6875, 0.0, 0.625, 1.0, 0.5625, 1.0, 0.5625, 0.0, 0.625, 0.0, 0.375, 1.0, 0.4375, 1.0, 0.4375, 0.002, 0.375, 0.002, 0.3125, 0.002, 0.25, 0.002, 0.25, 1.0, 0.3125, 1.0, 0.3125, 1.0, 0.375, 1.0, 0.375, 0.002, 0.3125, 0.002, 0.01016, 1.0, 0.3058, 1.0, 0.3058, 0.0, 0.01016, 0.0, 1.0, 0.0, 0.0, 0.0, 0.0, 0.3805, 1.0, 0.3805, 0.03806, 1.0, 0.269, 0.75, 0.3232, 0.75, 0.1464, 1.0, 1.0, 1.0, 0.9619, 1.0, 0.731, 0.75, 0.75, 0.75, 1.0, 1.0, 0.75, 0.75, 0.731, 0.75, 0.9619, 1.0, 1.0, 1.0, 1.0, 0.0, 0.0, 0.0, 0.0, 1.0, 0.3058, 0.0, 0.008672, 0.0, 0.008672, 1.0, 0.3058, 1.0, 0.9375, 1.0, 0.0, 1.0, 0.0, 0.002, 0.9375, 0.002, 1.0, 0.6195, 0.0, 0.6195, 0.0, 1.0, 1.0, 1.0, 0.3087, 1.0, 0.4043, 0.75, 0.5, 0.75, 0.5, 1.0, 0.1615, 0.8664, 0.03806, 1.0, 0.0, 1.0, 0.1336, 0.8664, 0.8385, 0.8664, 0.9619, 1.0, 0.8536, 1.0, 0.7591, 0.8664, 0.125, 1.0, 0.1875, 1.0, 0.1875, 0.002, 0.125, 0.002, 0.3232, 0.75, 0.1464, 1.0, 0.3087, 1.0, 0.4043, 0.75, 0.0, 1.0, 0.25, 0.75, 0.269, 0.75, 0.03806, 1.0, 0.3058, 1.0, 0.3058, 0.0, 0.008671, 0.0, 0.008671, 1.0, 0.625, 1.0, 0.6875, 1.0, 0.6875, 0.002, 0.1615, 0.8664, 0.375, 0.0, 0.4375, 0.0, 0.4375, 0.285, 0.375, 0.285, 0.8536, 1.0, 0.5, 0.5, 0.6913, 1.0, 0.5625, 1.0, 0.625, 1.0, 0.625, 0.002, 0.2409, 0.8664, 0.5, 1.0, 0.6913, 1.0, 0.5, 0.5, 0.6875, 0.0, 0.6875, 0.285, 0.625, 0.285, 0.625, 0.0, 0.5, 0.5, 0.9619, 1.0, 0.8536, 1.0, 0.0, 1.0, 0.0, 0.0, 0.8861, 0.0, 0.8861, 1.0, 0.9619, 1.0, 0.5, 0.5, 1.0, 1.0, 0.8125, 1.0, 0.8125, 0.0, 0.875, 0.0, 0.875, 1.0, 0.5, 0.5, 0.8536, 1.0, 0.6913, 1.0, 0.9619, 1.0, 0.5, 0.5, 0.8536, 1.0, 1.0, 1.0, 0.5, 0.5, 0.9619, 1.0, 0.5, 0.5, 0.6913, 1.0, 0.5, 1.0, 0.125, 0.0, 0.125, 0.285, 0.0625, 0.285, 0.0625, 0.0, 0.875, 0.002, 0.875, 1.0, 0.9375, 1.0, 0.9375, 0.002, 0.5, 0.5, 0.5, 1.0, 0.3087, 1.0, 0.125, 0.285, 0.125, 0.0, 0.1875, 0.0, 0.1875, 0.285, 0.9808, 0.0, 0.6942, 0.0, 0.6942, 1.0, 0.9808, 1.0, 0.5, 0.5, 0.3087, 1.0, 0.1464, 1.0, 0.5, 0.5, 0.1464, 1.0, 0.03806, 1.0, 0.5, 0.5, 0.03806, 1.0, 0.0, 1.0, 0.5625, 0.285, 0.5625, 0.0, 0.625, 0.0, 0.625, 0.285, 0.0, 1.0, 0.03806, 1.0, 0.5, 0.5, 0.03806, 1.0, 0.1464, 1.0, 0.5, 0.5, 0.4375, 0.0, 0.5, 0.0, 0.5, 0.285, 0.4375, 0.285, 0.3087, 1.0, 0.5, 1.0, 0.5, 0.5, 0.1464, 1.0, 0.3087, 1.0, 0.5, 0.5, 0.0, 1.0, 0.0, 0.0, 1.0, 0.0, 1.0, 1.0, 0.6942, 1.0, 1.0, 1.0, 1.0, 0.0, 0.6942, 0.0, 0.0, 1.0, 0.0, 0.0, 0.3058, 0.0, 0.3058, 1.0, 0.6875, 1.0, 0.75, 1.0, 0.75, 0.002, 0.6875, 0.002, 0.1464, 1.0, 0.3232, 0.75, 0.4043, 0.75, 0.3087, 1.0, 0.1875, 0.285, 0.1875, 0.0, 0.25, 0.0, 0.25, 0.285, 0.0, 0.0, 0.9375, 1.0, 1.0, 1.0, 0.9619, 1.0, 0.0, 0.0, 0.9619, 1.0, 1.0, 1.0, 0.0, 0.0, 0.0, 1.0, 0.9375, 1.0, 0.9375, 0.0, 0.0, 0.0, 0.6913, 1.0, 0.5957, 0.75, 0.5, 0.75, 0.5, 1.0, 0.1875, 1.0, 0.125, 1.0, 0.125, 0.0, 0.1875, 0.0, 0.3125, 0.0, 0.3125, 0.285, 0.25, 0.285, 0.25, 0.0, 0.3058, 1.0, 0.0, 1.0, 0.0, 0.0, 0.3058, 0.0, 0.0, 0.0, 0.0, 0.0, 0.0, 0.0, 0.0, 0.0, 0.5, 1.0, 0.5, 0.75, 0.5957, 0.75, 0.6913, 1.0, 1.0, 1.0, 0.0, 1.0, 1.0, 0.3805, 1.0, 0.6195, 0.0, 1.0, 0.03806, 1.0, 0.0, 0.0, 0.5625, 1.0, 0.75, 1.0, 0.75, 0.0, 0.8125, 0.0, 0.8125, 1.0, 0.1875, 1.0, 0.25, 1.0, 0.25, 0.002, 0.1875, 0.002, 0.9808, 0.0, 0.6942, 0.0, 0.6942, 1.0, 0.9808, 1.0, 0.0, 0.0, 0.0, 0.285, 0.75, 0.75, 0.9375, 0.0, 1.0, 0.0, 0.0, 0.0, 0.0, 1.0, 1.0, 1.0, 1.0, 1.0, 1.0, 0.0, 1.0, 0.3805, 1.0, 0.6195, 0.2409, 0.8664, 0.1464, 1.0, 0.03806, 1.0, 0.1615, 0.8664, 0.1336, 0.8664, 0.0, 1.0, 0.03806, 1.0, 0.1615, 0.8664, 0.0, 0.3805, 1.0, 0.3805, 1.0, 0.0, 0.0, 0.0, 0.125, 0.0, 0.125, 1.0, 0.0625, 1.0, 0.0625, 0.0, 0.3125, 0.0, 0.375, 0.0, 0.375, 0.285, 0.3125, 0.285, 0.9375, 1.0, 0.0, 0.0, 0.9619, 1.0, 1.0, 1.0, 0.25, 0.0, 0.25, 1.0, 0.1875, 1.0, 0.1875, 0.0, 0.75, 0.0, 0.8125, 0.0, 0.8125, 0.285, 0.75, 0.285, 0.9375, 1.0, 0.875, 1.0, 0.875, 0.0, 0.9375, 0.0, 0.9922, 0.0, 0.6942, 0.0, 0.6942, 1.0, 0.9922, 1.0, 0.6913, 1.0, 0.5957, 0.75, 0.6768, 0.75, 0.8536, 1.0, 1.0, 0.0, 0.0, 0.6195, 0.0, 0.3805, 0.0, 0.0, 0.8536, 1.0, 0.9619, 1.0, 0.0, 0.0, 0.0, 0.0, 0.6942, 1.0, 0.0, 0.0, 0.0, 0.0, 0.9922, 1.0, 0.0, 0.0, 0.0, 0.0, 0.0, 0.0, 0.0, 0.0, 0.0, 1.0, 0.0625, 1.0, 0.0625, 0.002, 0.0, 0.002, 0.4043, 0.75, 0.3087, 1.0, 0.5, 1.0, 0.5, 0.75, 0.1464, 1.0, 0.3232, 0.75, 0.269, 0.75, 0.03806, 1.0, 0.01016, 1.0, 0.01016, 0.0, 0.3058, 0.0, 0.3058, 1.0, 0.375, 0.0, 0.375, 1.0, 0.3125, 1.0, 0.3125, 0.0, 0.0, 1.0, 0.03806, 1.0, 0.0, 0.0, 0.0, 0.0, 0.75, 0.002, 0.6913, 1.0, 0.1464, 1.0, 0.6875, 0.002, 0.0, 0.0, 0.0, 0.0, 0.3087, 1.0, 0.5, 1.0, 0.25, 1.0, 0.25, 0.0, 0.3125, 0.0, 0.3125, 1.0, 0.4375, 0.0, 0.4375, 1.0, 0.375, 1.0, 0.375, 0.0, 0.5625, 0.0, 0.5625, 1.0, 0.5, 1.0, 0.5, 0.0, 0.0, 0.0, 0.0, 0.0, 0.3087, 1.0, 0.1464, 1.0, 0.6875, 1.0, 0.625, 1.0, 0.625, 0.0, 0.6875, 0.0, 0.0625, 1.0, 0.125, 1.0, 0.125, 0.002, 0.0625, 0.002, 0.0, 1.0, 1.0, 1.0, 1.0, 0.6195, 0.0, 0.6195, 0.8385, 0.8664, 0.7591, 0.8664, 0.8536, 1.0, 0.9619, 1.0, 0.0, 1.0, 0.0, 0.6195, 0.0, 0.3805, 0.0, 0.0, 0.0, 0.0, 0.0, 0.0, 0.5, 1.0, 0.3087, 1.0, 1.0, 1.0, 0.6942, 1.0, 0.6942, 0.0, 1.0, 0.0, 0.8125, 0.0, 0.875, 0.0, 0.875, 0.285, 0.8125, 0.285, 0.5383, 1.0, 0.6913, 1.0, 0.6402, 0.8664, 0.5, 0.8664, 0.0, 0.285, 0.0, 0.0, 0.0625, 0.0, 0.0625, 0.285, 0.3058, 0.0, 0.0, 0.0, 0.0, 1.0, 0.3058, 1.0, 0.5, 1.0, 0.5625, 1.0, 0.5625, 0.002, 0.5, 0.002, 0.9619, 1.0, 0.5, 1.0, 0.0, 0.0, 0.0, 0.0, 0.6942, 1.0, 1.0, 1.0, 1.0, 0.0, 0.6942, 0.0, 1.0, 0.0, 1.0, 1.0, 0.6942, 1.0, 0.6942, 0.0, 0.0, 0.0, 0.0, 0.0, 0.0, 0.0, 0.0, 0.0, 0.9619, 1.0, 0.5383, 1.0, 0.5, 0.8664, 0.875, 0.002, 0.0, 0.0, 0.0, 0.0, 0.6913, 1.0, 0.5383, 1.0, 0.8536, 1.0, 0.6768, 0.75, 0.5957, 0.75, 0.6913, 1.0, 1.0, 1.0, 0.8664, 0.8664, 0.8385, 0.8664, 0.9619, 1.0, 0.03806, 1.0, 0.1464, 1.0, 0.2409, 0.8664, 0.1615, 0.8664, 0.9619, 1.0, 0.8385, 0.8664, 0.8664, 0.8664, 1.0, 1.0, 0.05236, 0.6058, 0.05236, 0.3558, 0.0, 0.0, 0.0, 1.0, 0.0, 0.0, 0.1464, 1.0, 0.6913, 1.0, 0.0, 0.0, 0.6875, 0.002, 0.1464, 1.0, 0.03806, 1.0, 0.1615, 0.8664, 0.7, 0.012, 0.7, 0.005732, 0.7006, 0.006, 0.03806, 1.0, 0.0, 1.0, 0.5625, 1.0, 0.0, 0.0, 1.0, 0.0, 1.0, 1.0, 1.0, 0.0, 1.0, 1.0, 1.0, 0.0, 0.0, 0.0, 1.0, 0.0, 1.0, 1.0, 0.0, 1.0, 0.0, 0.0, 0.0, 1.0, 1.0, 1.0, 1.0, 1.0, 0.0, 1.0, 0.0, 0.0, 1.0, 0.0, 0.0, 1.0, 1.0, 1.0, 0.0, 0.8861, 0.05236, 0.6058, 0.6875, 0.285, 0.6875, 0.0, 0.75, 0.0, 0.75, 0.285, 1.0, 0.1139, 1.0, 1.0, 0.0, 1.0, 0.0, 0.1139, 0.5, 0.0, 0.5, 0.5, 0.0, 0.75, 0.5, 0.0, 1.0, 0.0, 0.0, 0.0, 0.05236, 0.3558, 0.0, 0.0, 0.0, 1.0, 0.0, 0.0, 0.0, 1.0, 1.0, 1.0, 0.0, 0.75, 0.3333, 0.5, 0.0, 0.0, 0.5, 0.0, 1.0, 1.0, 0.0, 1.0, 1.0, 1.0, 0.0, 1.0, 0.0, 1.0, 1.0, 1.0, 0.0, 1.0, 1.0, 1.0, 0.0, 0.0, 0.3333, 0.5, 1.0, 0.875, 1.0, 0.0, 0.5, 0.5, 0.5, 0.0, 1.0, 0.0, 1.0, 0.875, 0.9375, 0.0, 0.9375, 0.285, 0.875, 0.285, 0.875, 0.0, 0.3333, 0.5, 0.0, 0.75, 0.5, 0.5, 1.0, 0.875, 1.0, 0.0, 1.0, 1.0, 0.0, 1.0, 1.0, 1.0, 0.0, 0.0, 0.0, 0.0, 0.0, 1.0, 1.0, 1.0, 0.0, 0.0, 0.0, 1.0, 0.0, 0.0, 0.0, 0.0, 0.0, 0.0, 1.0, 0.0, 1.0, 1.0, 0.0, 1.0, 0.0, 0.9565, 0.0, 0.02657, 0.0, 0.9734, 0.0, 0.02168, 0.02487, 0.0967, 0.02942, 0.0, 0.02478, 0.09413, 0.03806, 1.0, 0.269, 0.75, 0.25, 0.75, 0.0, 1.0, 0.3058, 1.0, 0.3058, 0.0, 0.0, 0.0, 0.0, 1.0, 0.02487, 0.0967, 0.03879, 0.52, 0.02942, 0.0, 0.0, 0.0, 0.0, 0.0, 0.0, 0.0, 0.0, 0.0, 0.4777, 0.9565, 1.0, 0.9565, 0.0, 0.9565, 0.0, 0.9734, 0.0, 0.0, 0.0, 0.0, 0.0, 0.02168, 1.0, 1.0, 0.0, 1.0, 0.0, 0.0, 1.0, 0.0, 1.0, 0.0, 1.0, 1.0, 0.0, 1.0, 1.0, 1.0, 0.0, 1.0, 1.0, 1.0, 1.0, 0.0, 1.0, 1.0, 0.0, 0.0, 0.0, 1.0, 0.0, 0.0, 0.0, 1.0, 1.0, 1.0, 1.0, 0.0, 0.0, 0.0, 0.0, 1.0, 0.0, 1.0, 1.0, 1.0, 0.0, 1.0, 1.0, 1.0, 0.0, 0.0, 1.0, 0.0, 0.0, 0.0, 0.0, 0.0, 1.0, 1.0, 0.0, 1.0, 0.0, 0.0, 1.0, 0.0, 0.0, 0.0, 1.0, 1.0, 0.0, 1.0, 0.0, 0.0, 0.0, 0.0, 0.0, 1.0, 0.0, 0.0, 0.0, 1.0, 0.0, 0.0, 0.0, 0.0, 0.0, 1.0, 0.0, 0.0, 0.0, 1.0, 0.0, 0.0, 1.0, 0.0, 0.0, 0.0, 1.0, 1.0, 0.0, 1.0, 0.0, 0.0, 1.0, 0.0, 1.0, 1.0, 0.0, 1.0, 1.0, 1.0, 1.0, 0.0, 1.0, 0.0, 1.0, 1.0, 0.0, 1.0, 0.0, 0.0, 1.0, 0.0, 0.0, 0.0, 0.0, 1.0, 1.0, 1.0, 1.0, 0.0, 0.0, 0.0, 0.0, 1.0, 0.0, 0.0, 0.0, 1.0, 0.0, 0.0, 0.0, 1.0, 1.0, 1.0, 0.0, 0.0, 0.0, 1.0, 0.0, 0.0, 1.0, 0.0, 0.0, 0.0, 1.0, 0.0, 0.0, 0.0, 0.0, 0.0, 0.0, 0.0, 0.0, 0.0, 0.0, 0.0, 0.0, 1.0, 1.0, 1.0, 0.0, 0.0, 0.0, 0.0, 0.0, 1.0, 0.0625, 1.0, 0.0, 1.0, 0.0, 0.0, 0.0625, 0.0, 0.5, 1.0, 0.3087, 1.0, 0.0, 0.0, 0.0, 0.0, 0.0, 0.1139, 0.0, 1.0, 1.0, 1.0, 1.0, 0.1139, 0.0, 0.0, 1.0, 0.1139, 1.0, 1.0, 1.0, 0.0, 0.9808, 0.0, 0.9808, 1.0, 0.6942, 1.0, 0.6942, 0.0, 0.9808, 1.0, 0.6942, 1.0, 0.6942, 0.0, 0.9808, 0.0, 0.3058, 1.0, 0.008672, 1.0, 0.008671, 0.0, 0.3058, 0.0, 0.3058, 0.0, 0.3058, 1.0, 0.008671, 1.0, 0.008672, 0.0, 0.5, 0.285, 0.5, 0.0, 0.0, 1.0, 0.5625, 0.285, 0.03806, 1.0, 0.1464, 1.0, 0.0, 0.0, 0.0, 0.0, 0.5383, 1.0, 0.0, 0.0, 0.0, 0.0, 0.6195, 1.0, 0.0, 0.0, 0.0, 0.0, 0.5383, 1.0, 0.0, 0.0, 0.3058, 1.0, 0.01016, 1.0, 0.0, 0.0, 0.0, 0.0, 0.0, 0.0, 0.5383, 1.0, 0.9619, 1.0, 0.0, 0.0, 0.75, 1.0, 0.0, 0.0, 0.5, 0.8664, 0.75, 0.002, 0.875, 1.0, 0.875, 0.002, 0.5, 0.8664, 0.0, 0.0, 0.8861, 1.0, 0.0, 0.8861, 1.0, 1.0, 0.0, 1.0])
me_mesh_1.update()
me_mesh_1.normals_split_custom_set([tuple(v) for v in zip(*[iter([0.0, -1.0, 0.0, 0.0, -1.0, 0.0, 0.0, -1.0, 0.0, 0.0, 1.0, 0.0, 0.0, 1.0, 0.0, 0.0, 1.0, 0.0, 0.8944, 0.0, 0.4472, 0.8944, 0.0, 0.4472, 0.8944, 0.0, 0.4472, 0.8944, 0.0, 0.4472, 0.0, 0.0, -1.0, 0.0, 0.0, -1.0, 0.0, 0.0, -1.0, 0.0, 0.0, -1.0, -0.8944, 0.0, 0.4472, -0.8944, 0.0, 0.4472, -0.8944, 0.0, 0.4472, -0.8944, 0.0, 0.4472, 0.0, 0.0, 1.0, 0.0, 0.0, 1.0, 0.0, 0.0, 1.0, 0.0, 0.0, 1.0, 1.253e-06, 0.0, 1.0, 1.253e-06, 0.0, 1.0, 1.253e-06, 0.0, 1.0, 1.253e-06, 0.0, 1.0, 0.0, 0.0, 1.0, 0.0, 0.0, 1.0, 0.0, 0.0, 1.0, 0.0, 0.0, 1.0, 0.0, 0.0, 1.0, 0.0, 0.0, 1.0, 0.0, 0.0, 1.0, 0.0, 0.0, 1.0, -0.7963, 0.6048, -0.008079, -0.7963, 0.6048, -0.008079, -0.7963, 0.6048, -0.008079, -0.7963, 0.6048, -0.008079, -6.264e-07, 0.0, 1.0, -6.264e-07, 0.0, 1.0, -6.264e-07, 0.0, 1.0, -6.264e-07, 0.0, 1.0, -7.425e-07, 0.0, 1.0, -7.425e-07, 0.0, 1.0, -7.425e-07, 0.0, 1.0, -7.425e-07, 0.0, 1.0, 0.0, 2.541e-07, -1.0, 0.0, 2.541e-07, -1.0, 0.0, 2.541e-07, -1.0, 0.0, 2.541e-07, -1.0, -0.999, -0.03757, 0.02337, -0.9863, -0.123, -0.1098, -0.967, -0.2536, -0.02394, -0.9795, -0.1698, 0.1086, 0.9768, 0.1728, 0.1266, 0.9994, 0.02309, 0.02758, 0.9852, 0.1186, -0.1241, 0.9622, 0.2711, -0.02724, -0.3992, 0.9166, -0.02428, -0.2776, 0.9489, 0.15, -0.1228, 0.9922, 0.02349, -0.232, 0.9631, -0.1365, -0.8984, 0.4233, 0.1172, -0.8399, 0.5422, 0.02341, -0.8785, 0.465, -0.1098, -0.9406, 0.3388, -0.02276, 0.8734, 0.4667, 0.1391, 0.9437, 0.3298, 0.02725, 0.8992, 0.4187, -0.1267, 0.8234, 0.5669, -0.02729, 0.2608, 0.9363, -0.2351, 0.06949, 0.9971, -0.03091, 0.2225, 0.9564, 0.1893, 0.4237, 0.8994, 0.1075, 0.5717, 0.8009, 0.1782, 0.7634, 0.6453, 0.02726, 0.68, 0.7198, -0.1392, 0.4724, 0.8813, -0.01122, 0.8016, -0.5979, -1.537e-07, 0.8016, -0.5979, -1.537e-07, 0.8016, -0.5979, -1.537e-07, 0.8016, -0.5979, -1.537e-07, 1.0, 1.711e-05, -5.053e-05, 1.0, 1.711e-05, -5.053e-05, 1.0, 1.711e-05, -5.053e-05, 1.0, 1.711e-05, -5.053e-05, 6.264e-07, 0.0, 1.0, 6.264e-07, 0.0, 1.0, 6.264e-07, 0.0, 1.0, 6.264e-07, 0.0, 1.0, -6.264e-07, 0.0, 1.0, -6.264e-07, 0.0, 1.0, -6.264e-07, 0.0, 1.0, -6.264e-07, 0.0, 1.0, -6.264e-07, 0.0, 1.0, -6.264e-07, 0.0, 1.0, -6.264e-07, 0.0, 1.0, -6.264e-07, 0.0, 1.0, 0.0, 1.0, 0.0, 0.0, 1.0, 0.0, 0.0, 1.0, 0.0, 0.0, 1.0, 0.0, 0.801, 0.5987, 0.0, 0.801, 0.5987, 0.0, 0.801, 0.5987, 0.0, 0.801, 0.5987, 0.0, -0.9768, -0.1727, 0.1266, -0.9994, -0.02309, 0.02758, -0.9852, -0.1186, -0.1241, -0.9622, -0.2711, -0.02726, 1.0, 0.0, 0.0, 1.0, 0.0, 0.0, 1.0, 0.0, 0.0, 1.0, 0.0, 0.0, 2.506e-06, 0.0, 1.0, 2.506e-06, 0.0, 1.0, 2.506e-06, 0.0, 1.0, 2.506e-06, 0.0, 1.0, 1.114e-06, 0.0, 1.0, 1.114e-06, 0.0, 1.0, 1.114e-06, 0.0, 1.0, 1.114e-06, 0.0, 1.0, -3.712e-07, 0.0, 1.0, -3.712e-07, 0.0, 1.0, -3.712e-07, 0.0, 1.0, -3.712e-07, 0.0, 1.0, -0.68, 0.7198, 0.1392, -0.5102, 0.86, 0.007397, -0.4787, 0.8625, -0.1642, -0.7634, 0.6453, -0.02724, 0.0, 0.0, 1.0, 0.0, 0.0, 1.0, 0.0, 0.0, 1.0, 0.0, 0.0, 1.0, 6.264e-07, 0.0, 1.0, 6.264e-07, 0.0, 1.0, 6.264e-07, 0.0, 1.0, 6.264e-07, 0.0, 1.0, -0.801, -0.5987, 0.0, -0.801, -0.5987, 0.0, -0.801, -0.5987, 0.0, -0.801, -0.5987, 0.0, 0.6529, -0.7209, 0.2324, 0.5102, -0.86, 0.00736, 0.4786, -0.8625, -0.1641, 0.6664, -0.7456, 0.0, -0.8578, -0.5026, -0.1076, -0.7899, -0.608, 0.08072, -0.6062, -0.7949, 0.02504, -0.8582, -0.4108, 0.3077, 0.0, 0.0, 1.0, 0.0, 0.0, 1.0, 0.0, 0.0, 1.0, 0.8992, -0.4187, 0.1267, 0.7662, -0.6425, 0.006308, 0.6772, -0.727, -0.1131, 0.8946, -0.4468, 3.492e-09, -7.517e-06, 0.0, 1.0, -7.517e-06, 0.0, 1.0, -7.517e-06, 0.0, 1.0, -0.6373, 0.7665, -0.07955, -0.7232, 0.6898, -0.0334, -0.4573, 0.8857, -0.08022, -0.4983, 0.867, -0.003678, 0.0, 0.0, 1.0, 0.0, 0.0, 1.0, 0.0, 0.0, 1.0, 0.0, 0.0, 1.0, 0.0, 0.0, 1.0, 0.0, 0.0, 1.0, 0.0, 0.0, 1.0, 0.0, 0.0, 1.0, 0.0, 0.0, 1.0, 0.0, 0.0, 1.0, 0.7618, 0.6474, 0.02347, 0.6775, 0.7227, -0.1365, 0.5743, 0.8184, -0.02278, 0.6447, 0.7554, 0.1172, 1.879e-06, 0.0, 1.0, 1.879e-06, 0.0, 1.0, 1.879e-06, 0.0, 1.0, -1.879e-06, 0.0, 1.0, -1.879e-06, 0.0, 1.0, -1.879e-06, 0.0, 1.0, 0.0, 0.0, 1.0, 0.0, 0.0, 1.0, 0.0, 0.0, 1.0, -6.108e-06, 0.0, 1.0, -6.108e-06, 0.0, 1.0, -6.108e-06, 0.0, 1.0, 0.877, -0.4339, -0.2063, 0.8275, -0.5031, 0.2493, 0.6573, -0.7476, -0.09468, 0.7373, -0.6755, -0.00986, -0.6976, -0.7157, -0.03321, -0.7744, -0.6141, 0.1522, -0.9437, -0.3298, 0.02721, -0.8992, -0.4187, -0.1267, 6.108e-06, 0.0, 1.0, 6.108e-06, 0.0, 1.0, 6.108e-06, 0.0, 1.0, 0.4573, -0.8857, -0.08038, 0.4983, -0.867, -0.003689, 0.6516, -0.7459, -0.1384, 0.585, -0.7992, 0.1382, -0.801, 0.5987, 0.0, -0.801, 0.5987, 0.0, -0.801, 0.5987, 0.0, -0.801, 0.5987, 0.0, -1.879e-06, 0.0, 1.0, -1.879e-06, 0.0, 1.0, -1.879e-06, 0.0, 1.0, 0.0, 0.0, 1.0, 0.0, 0.0, 1.0, 0.0, 0.0, 1.0, 0.0, 0.0, 1.0, 0.0, 0.0, 1.0, 0.0, 0.0, 1.0, -0.6573, 0.7477, -0.09457, -0.7373, 0.6755, -0.00986, -0.877, 0.4339, -0.2062, -0.8275, 0.503, 0.2493, 0.0, 0.0, 1.0, 0.0, 0.0, 1.0, 0.0, 0.0, 1.0, 1.879e-06, 0.0, 1.0, 1.879e-06, 0.0, 1.0, 1.879e-06, 0.0, 1.0, -0.9558, -0.2237, -0.1909, -0.9919, -0.1124, -0.05888, -0.9782, -0.2049, -0.03476, -0.8915, -0.1072, 0.4402, 7.517e-06, 0.0, 1.0, 7.517e-06, 0.0, 1.0, 7.517e-06, 0.0, 1.0, 0.0, 0.0, 1.0, 0.0, 0.0, 1.0, 0.0, 0.0, 1.0, 1.0, 0.0, 0.0, 1.0, 0.0, 0.0, 1.0, 0.0, 0.0, 1.0, 0.0, 0.0, 0.0, 1.0, 0.0, 0.0, 1.0, 0.0, 0.0, 1.0, 0.0, 0.0, 1.0, 0.0, 0.0, 0.0, -1.0, 0.0, 0.0, -1.0, 0.0, 0.0, -1.0, 0.0, 0.0, -1.0, 0.2594, -0.9463, 0.1928, 0.0695, -0.9971, 0.03087, 0.2225, -0.9564, -0.1892, 0.4058, -0.8875, -0.2182, -1.253e-06, 0.0, 1.0, -1.253e-06, 0.0, 1.0, -1.253e-06, 0.0, 1.0, -1.253e-06, 0.0, 1.0, 0.12, -0.9881, -0.09648, 0.121, -0.9926, 0.01131, 0.2208, -0.9712, -0.08991, 0.3436, -0.9384, -0.03674, 0.9891, 0.1471, -2.398e-09, 0.9991, 0.04271, 0.006437, 0.9891, 0.1471, -2.398e-09, 0.9891, 0.1471, -2.398e-09, 0.9891, -0.1471, -9.636e-10, 0.9891, -0.1471, -9.636e-10, 0.9891, -0.1471, -9.636e-10, 0.9891, -0.1471, -9.636e-10, 0.9795, 0.1698, 0.1086, 0.999, 0.03758, 0.0234, 0.9863, 0.123, -0.1098, 0.967, 0.2536, -0.02391, 2.506e-06, 0.0, 1.0, 2.506e-06, 0.0, 1.0, 2.506e-06, 0.0, 1.0, 2.506e-06, 0.0, 1.0, 0.6775, -0.7227, 0.1365, 0.5743, -0.8184, 0.02274, 0.6447, -0.7554, -0.1172, 0.7618, -0.6474, -0.02346, -0.2471, -0.9668, 0.06542, -0.0515, -0.9987, 0.006125, -0.221, -0.9712, 0.08921, -0.3413, -0.9393, 0.03567, 0.0, 0.0, 1.0, 0.0, 0.0, 1.0, 0.0, 0.0, 1.0, 0.0, 0.0, 1.0, 0.8004, 0.5995, -0.0009278, 0.8004, 0.5995, -0.0009278, 0.8004, 0.5995, -0.0009278, 0.8004, 0.5995, -0.0009278, -2.506e-06, 0.0, 1.0, -2.506e-06, 0.0, 1.0, -2.506e-06, 0.0, 1.0, -2.506e-06, 0.0, 1.0, 0.0, 0.0, -1.0, 0.0, 0.0, -1.0, 0.0, 0.0, -1.0, 0.0, 0.0, -1.0, -0.8946, 0.4468, 0.0, -0.8946, 0.4468, 0.0, -0.8946, 0.4468, 0.0, -0.8429, 0.538, 0.006633, 0.3992, 0.9166, 0.02428, 0.2776, 0.9489, -0.15, 0.1228, 0.9922, -0.02347, 0.232, 0.9631, 0.1365, -0.2595, 0.9463, 0.1928, -0.06949, 0.9971, 0.03089, -0.2225, 0.9564, -0.1892, -0.4061, 0.8875, -0.2179, 0.801, -0.5987, 0.0, 0.801, -0.5987, 0.0, 0.801, -0.5987, 0.0, 0.801, -0.5987, 0.0, 0.9919, 0.1124, -0.05889, 0.9782, 0.2049, -0.0347, 0.9891, 0.1471, 0.0, 0.9558, 0.2238, -0.1909, 0.0, -1.0, 0.0, 0.0, -1.0, 0.0, 0.0, -1.0, 0.0, 0.0, -1.0, 0.0, 0.0, 0.0, -1.0, 0.0, 0.0, -1.0, 0.0, 0.0, -1.0, 0.0, 0.0, -1.0, -7.425e-07, 0.0, 1.0, -7.425e-07, 0.0, 1.0, -7.425e-07, 0.0, 1.0, -7.425e-07, 0.0, 1.0, 0.0, 0.0, 1.0, 0.0, 0.0, 1.0, 0.0, 0.0, 1.0, 0.0, 0.0, 1.0, -1.0, 0.0, 0.0, -1.0, 0.0, 0.0, -1.0, 0.0, 0.0, -1.0, 0.0, 0.0, 0.9406, -0.3388, -0.02276, 0.8984, -0.4233, 0.1172, 0.8399, -0.5422, 0.02338, 0.8785, -0.465, -0.1098, -0.6162, -0.7875, -0.009814, -0.5809, -0.8113, 0.06639, -0.4046, -0.9144, 0.01595, -0.6565, -0.7253, 0.207, 0.888, 0.4478, 0.1045, 0.8958, 0.4445, 5.447e-05, 0.8958, 0.4445, 5.447e-05, 0.8958, 0.4445, 5.447e-05, 0.3992, -0.9166, -0.02428, 0.2776, -0.9489, 0.15, 0.1228, -0.9922, 0.02349, 0.232, -0.9631, -0.1365, 0.3404, 0.9396, 0.03534, 0.2885, 0.9542, -0.07949, 0.1793, 0.9831, -0.03567, 0.2214, 0.9712, 0.08834, 0.8785, 0.4649, 0.1098, 0.9406, 0.3388, 0.02275, 0.8984, 0.4233, -0.1172, 0.8399, 0.5422, -0.0234, -0.8011, -0.5986, 0.0, -0.8011, -0.5986, 0.0, -0.8011, -0.5986, 0.0, -0.8011, -0.5986, 0.0, 0.0, 0.0, 1.0, 0.0, 0.0, 1.0, 0.0, 0.0, 1.0, 0.0, 0.0, 1.0, 0.0, 0.0, 1.0, 0.0, 0.0, 1.0, 0.0, 0.0, 1.0, 0.0, 0.0, 1.0, 0.8946, -0.4468, 0.0, 0.8946, -0.4468, 0.0, 0.8946, -0.4468, 0.0, 0.8946, -0.4468, 0.0, -0.04362, -0.01333, 0.999, -0.04362, -0.01333, 0.999, -0.04362, -0.01333, 0.999, -0.04362, -0.01333, 0.999, 1.0, 0.0, 0.008799, 1.0, 0.0, 0.008799, 1.0, 0.0, 0.008799, 1.0, 0.0, 0.008799, -0.9852, 0.1186, 0.1241, -0.9622, 0.2711, 0.02727, -0.9768, 0.1728, -0.1266, -0.9994, 0.02309, -0.0276, -2.506e-06, 0.0, 1.0, -2.506e-06, 0.0, 1.0, -2.506e-06, 0.0, 1.0, -2.506e-06, 0.0, 1.0, 1.253e-06, 0.0, 1.0, 1.253e-06, 0.0, 1.0, 1.253e-06, 0.0, 1.0, 1.253e-06, 0.0, 1.0, 1.124e-05, 8.17e-06, -1.0, 1.124e-05, 8.17e-06, -1.0, 1.124e-05, 8.17e-06, -1.0, 1.124e-05, 8.17e-06, -1.0, -0.5743, -0.8184, -0.02276, -0.6447, -0.7554, 0.1173, -0.7618, -0.6474, 0.02349, -0.6775, -0.7228, -0.1365, -0.9891, -0.1471, -1.199e-09, -0.9891, -0.1471, -1.199e-09, -0.9891, -0.1471, -1.199e-09, -0.9891, -0.1471, -1.199e-09, -0.1904, -0.01491, 0.9816, 0.0006085, -0.002303, 1.0, 0.0006085, -0.002303, 1.0, 0.1657, 0.2156, 0.9623, -0.2571, -0.9664, 0.0, -0.2571, -0.9664, 0.0, -0.2571, -0.9664, 0.0, -0.2571, -0.9664, 0.0, -0.3992, -0.9166, 0.02425, -0.2776, -0.9489, -0.15, -0.1228, -0.9922, -0.02345, -0.232, -0.9631, 0.1365, -0.8399, -0.5422, -0.02341, -0.8785, -0.4649, 0.1098, -0.9406, -0.3387, 0.02276, -0.8984, -0.4233, -0.1172, -0.999, 0.03758, -0.0234, -0.9863, 0.123, 0.1098, -0.967, 0.2536, 0.02391, -0.9795, 0.1698, -0.1086, -0.8946, -0.4468, 0.0, -0.8946, -0.4468, 0.0, -0.8946, -0.4468, 0.0, -0.8946, -0.4468, 0.0, -0.6775, 0.7227, 0.1365, -0.5743, 0.8184, 0.02278, -0.6447, 0.7554, -0.1172, -0.7618, 0.6474, -0.02347, -0.8993, 0.4187, 0.1266, -0.8234, 0.5668, 0.02729, -0.8734, 0.4667, -0.1391, -0.9437, 0.3298, -0.02722, -1.0, 0.0, 0.0, -1.0, 0.0, 0.0, -1.0, 0.0, 0.0, -1.0, 0.0, 0.0, -0.002203, -0.001107, 1.0, -0.002203, -0.001107, 1.0, -0.002203, -0.001107, 1.0, -0.002203, -0.001107, 1.0, 0.0, 0.0, 1.0, 0.0, 0.0, 1.0, 0.0, 0.0, 1.0, 0.0, 0.0, 1.0, 0.2571, -0.9664, 0.0, 0.2571, -0.9664, 0.0, 0.2571, -0.9664, 0.0, 0.2571, -0.9664, 0.0, 0.0, 0.0, -1.0, 0.0, 0.0, -1.0, 0.0, 0.0, -1.0, 0.0, 0.0, -1.0, 0.7232, 0.6898, 0.03342, 0.6863, 0.7248, -0.05957, 0.6205, 0.7836, -0.03123, 0.6373, 0.7665, 0.07955, -0.02647, -0.01563, 0.9995, -0.02647, -0.01563, 0.9995, -0.02647, -0.01563, 0.9995, -0.02647, -0.01563, 0.9995, 0.9919, -0.1124, 0.05884, 0.9782, -0.205, 0.03471, 0.9524, -0.1316, -0.2749, 0.8982, -0.2293, 0.3751, 0.0, -1.0, 0.0, 0.0, -1.0, 0.0, 0.0, -1.0, 0.0, 0.0, -1.0, 0.0, 0.9852, -0.1186, 0.1241, 0.9622, -0.2711, 0.02724, 0.9768, -0.1728, -0.1266, 0.9994, -0.02309, -0.02758, 0.6664, -0.7456, -5.705e-09, 0.6664, -0.7456, -5.705e-09, 0.6664, -0.7456, -5.705e-09, 0.6664, -0.7456, -5.705e-09, 0.0, -1.0, 0.0, 0.0, -1.0, 0.0, 0.0, -1.0, 0.0, 0.0, -1.0, 0.0, 0.0, 0.0, 1.0, 0.0, 0.0, 1.0, 0.0, 0.0, 1.0, 0.0, 0.0, 1.0, 1.678e-06, 1.513e-07, -1.0, 1.678e-06, 1.513e-07, -1.0, 1.678e-06, 1.513e-07, -1.0, 1.678e-06, 1.513e-07, -1.0, 0.003776, -0.02045, 0.9998, 0.003776, -0.02045, 0.9998, 0.003776, -0.02045, 0.9998, -0.2206, 0.2258, 0.9489, 0.2856, 0.9583, 7.655e-05, 0.2856, 0.9583, 7.655e-05, 0.2856, 0.9583, 7.655e-05, 0.2856, 0.9583, 7.655e-05, -1.253e-06, 0.0, 1.0, -1.253e-06, 0.0, 1.0, -1.253e-06, 0.0, 1.0, -1.253e-06, 0.0, 1.0, 0.0, 0.0, 1.0, 0.0, 0.0, 1.0, 0.0, 0.0, 1.0, 0.0, 0.0, 1.0, 0.0, 0.0, 1.0, 0.0, 0.0, 1.0, 0.0, 0.0, 1.0, 0.0, 0.0, 1.0, -1.114e-06, 0.0, 1.0, -1.114e-06, 0.0, 1.0, -1.114e-06, 0.0, 1.0, -1.114e-06, 0.0, 1.0, 1.0, 0.0, 0.0, 1.0, 0.0, 0.0, 1.0, 0.0, 0.0, 1.0, 0.0, 0.0, -0.2582, 0.9661, 1.911e-05, -0.2582, 0.9661, 1.911e-05, -0.2582, 0.9661, 1.911e-05, -0.2582, 0.9661, 1.911e-05, -0.2459, 0.1184, 0.9621, 0.0, 0.0, 1.0, 0.0, 0.0, 1.0, 0.0, 0.0, 1.0, -0.2571, 0.9664, 0.0, -0.2571, 0.9664, 0.0, -0.2571, 0.9664, 0.0, -0.9891, 0.1471, -2.398e-09, -0.9891, 0.1471, -2.398e-09, -0.9846, 0.1397, 0.1047, -0.9891, 0.1471, -2.398e-09, -1.0, 0.0, -1.388e-09, -1.0, 0.0, -1.388e-09, -1.0, 0.0, -1.388e-09, -1.0, 0.0, -1.388e-09, 0.0, 1.0, -1.051e-08, 0.0, 1.0, -1.051e-08, 0.0, 1.0, -1.051e-08, 0.0, 1.0, -1.051e-08, 0.0, -1.0, 4.205e-09, 0.0, -1.0, 4.205e-09, 0.0, -1.0, 4.205e-09, 0.0, -1.0, 4.205e-09, 0.0, 1.0, -1.922e-09, 0.0, 1.0, -1.922e-09, 0.0, 1.0, -1.922e-09, 0.0, 1.0, -1.922e-09, 0.0, 0.0, -1.0, 0.0, 0.0, -1.0, 0.0, 0.0, -1.0, 0.0, 0.0, -1.0, -0.2885, 0.9542, 0.0795, -0.1793, 0.9831, 0.03567, -0.2207, 0.9712, -0.08998, -0.3429, 0.9387, -0.03643, 0.0, 1.0, 0.0, 0.0, 1.0, 0.0, 0.0, 1.0, 0.0, 0.0, 1.0, 0.0, 1.0, 0.0, 0.0, 1.0, 0.0, 0.0, 1.0, 0.0, 0.0, 1.0, 0.0, 0.0, 1.0, 3.01e-08, 2.521e-09, 1.0, 3.01e-08, 2.521e-09, 1.0, 3.01e-08, 2.521e-09, 1.0, 3.01e-08, 2.521e-09, 0.0, 0.0, 1.0, 0.0, 0.0, 1.0, 0.0, 0.0, 1.0, 0.0, 0.0, 1.0, 0.0, -1.0, 0.0, 0.0, -1.0, 0.0, 0.0, -1.0, 0.0, 0.0, -1.0, 0.0, -1.0, 0.0, -5.21e-09, -1.0, 0.0, -5.21e-09, -1.0, 0.0, -5.21e-09, -1.0, 0.0, -5.21e-09, 0.0, -1.0, 0.0, 0.0, -1.0, 0.0, 0.0, -1.0, 0.0, 0.0, -1.0, 0.0, -0.9844, 0.0, 0.1757, -0.9844, 0.0, 0.1757, -0.9844, 0.0, 0.1757, -0.9844, 0.0, 0.1757, 0.0, 1.0, 0.0, 0.0, 1.0, 0.0, 0.0, 1.0, 0.0, 0.0, 1.0, 0.0, 0.7899, 0.6079, 0.08083, 0.6063, 0.7949, 0.02505, 0.8786, 0.4738, 0.05956, 0.9193, 0.3926, 0.02867, 0.0, 0.0, 1.0, 0.0, 0.0, 1.0, 0.0, 0.0, 1.0, 0.0, 0.0, 1.0, 0.0, -1.0, 0.0, 0.0, -1.0, 0.0, 0.0, -1.0, 0.0, 0.0, -1.0, 0.0, 1.0, 0.0, -5.21e-09, 1.0, 0.0, -5.21e-09, 1.0, 0.0, -5.21e-09, 1.0, 0.0, -5.21e-09, 0.0, 1.0, 3.844e-09, 0.0, 1.0, 3.844e-09, 0.0, 1.0, 3.844e-09, 0.0, 1.0, 3.844e-09, -1.0, 0.0, 2.605e-09, -1.0, 0.0, 2.605e-09, -1.0, 0.0, 2.605e-09, -1.0, 0.0, 2.605e-09, 0.0, 0.0, 1.0, 0.0, 0.0, 1.0, 0.0, 0.0, 1.0, 0.0, 0.0, 1.0, 0.0, 0.0, -1.0, 0.0, 0.0, -1.0, 0.0, 0.0, -1.0, 6.264e-07, 0.0, 1.0, 6.264e-07, 0.0, 1.0, 6.264e-07, 0.0, 1.0, 6.264e-07, 0.0, 1.0, 0.0, 1.0, 0.0, 0.0, 1.0, 0.0, 0.0, 1.0, 0.0, 0.0, 1.0, 0.0, 1.925e-05, 0.0, -1.0, 1.925e-05, 0.0, -1.0, 1.925e-05, 0.0, -1.0, 0.9999, -0.001915, 0.01001, 0.9999, -0.001908, 0.009975, 0.9999, -0.001923, 0.01001, 0.9999, -0.001918, 0.009973, 0.0, 0.0, 0.0, 0.0, 0.0, 0.0, 0.0, 0.0, 0.0, -1.0, 0.0, 0.0, -1.0, 0.0, 0.0, -1.0, 0.0, 0.0, -1.0, 0.0, 0.0, -0.801, 0.5987, -3.051e-10, -0.801, 0.5987, -3.051e-10, -0.801, 0.5987, -3.051e-10, -0.801, 0.5987, -3.051e-10, -0.801, -0.5987, -2.618e-09, -0.801, -0.5987, -2.618e-09, -0.801, -0.5987, -2.618e-09, -0.801, -0.5987, -2.618e-09, 0.801, -0.5987, 0.0, 0.801, -0.5987, 0.0, 0.801, -0.5987, 0.0, 0.801, -0.5987, 0.0, 0.0, 0.0, 1.0, 0.0, 0.0, 1.0, 0.0, 0.0, 1.0, 0.0, 0.0, 1.0, 0.801, 0.5987, 4.622e-09, 0.801, 0.5987, 4.622e-09, 0.801, 0.5987, 4.622e-09, 0.801, 0.5987, 4.622e-09, -0.801, -0.5987, 9.154e-09, -0.801, -0.5987, 9.154e-09, -0.801, -0.5987, 9.154e-09, -0.801, -0.5987, 9.154e-09, 0.801, 0.5987, 0.0, 0.801, 0.5987, 0.0, 0.801, 0.5987, 0.0, 0.801, 0.5987, 0.0, -0.801, 0.5987, 1.03e-10, -0.801, 0.5987, 1.03e-10, -0.801, 0.5987, 1.03e-10, -0.801, 0.5987, 1.03e-10, 0.801, -0.5987, 0.0, 0.801, -0.5987, 0.0, 0.801, -0.5987, 0.0, 0.801, -0.5987, 0.0, 0.801, 0.5987, -2.316e-09, 0.801, 0.5987, -2.316e-09, 0.801, 0.5987, -2.316e-09, 0.801, 0.5987, -2.316e-09, -0.801, 0.5987, 0.0, -0.801, 0.5987, 0.0, -0.801, 0.5987, 0.0, -0.801, 0.5987, 0.0, 0.801, -0.5987, -2.316e-09, 0.801, -0.5987, -2.316e-09, 0.801, -0.5987, -2.316e-09, 0.801, -0.5987, -2.316e-09, -0.801, 0.5987, -3.07e-09, -0.801, 0.5987, -3.07e-09, -0.801, 0.5987, -3.07e-09, -0.801, 0.5987, -3.07e-09, -0.801, -0.5987, -2.316e-09, -0.801, -0.5987, -2.316e-09, -0.801, -0.5987, -2.316e-09, -0.801, -0.5987, -2.316e-09, 0.0, 0.0, 1.0, 0.0, 0.0, 1.0, 0.0, 0.0, 1.0, 0.0, 0.0, 1.0, 0.801, -0.5987, 2.316e-09, 0.801, -0.5987, 2.316e-09, 0.801, -0.5987, 2.316e-09, 0.801, -0.5987, 2.316e-09, 0.801, 0.5987, 7.796e-10, 0.801, 0.5987, 7.796e-10, 0.801, 0.5987, 7.796e-10, 0.801, 0.5987, 7.796e-10, 0.0, 0.0, 1.0, 0.0, 0.0, 1.0, 0.0, 0.0, 1.0, 0.0, 0.0, 1.0, 1.0, 0.0, -1.388e-09, 1.0, 0.0, -1.388e-09, 1.0, 0.0, -1.388e-09, 1.0, 0.0, -1.388e-09, -0.801, -0.5987, 2.316e-09, -0.801, -0.5987, 2.316e-09, -0.801, -0.5987, 2.316e-09, -0.801, -0.5987, 2.316e-09, 0.0, 0.0, 1.0, 0.0, 0.0, 1.0, 0.0, 0.0, 1.0, 0.0, 0.0, 1.0, 0.0, 0.0, 1.0, 0.0, 0.0, 1.0, 0.0, 0.0, 1.0, 0.0, 0.0, 1.0, 0.9863, -0.123, 0.1098, 0.967, -0.2536, 0.02391, 0.9795, -0.1698, -0.1086, 0.999, -0.03758, -0.02341, -0.6664, -0.7456, 0.0, -0.6664, -0.7456, 0.0, -0.6664, -0.7456, 0.0, -0.6664, -0.7456, 0.0, 1.0, 0.0, 2.521e-09, 1.0, 0.0, 2.521e-09, 1.0, 0.0, 2.521e-09, 1.0, 0.0, 2.521e-09, 1.0, 0.0, 2.827e-09, 1.0, 0.0, 2.827e-09, 1.0, 0.0, 2.827e-09, 1.0, 0.0, 2.827e-09, 0.0, 0.0, -1.0, 0.0, 0.0, -1.0, 0.0, 0.0, -1.0, 0.0, 0.0, -1.0, 0.0, 0.0, 1.0, 0.0, 0.0, 1.0, 0.0, 0.0, 1.0, 0.0, 0.0, 1.0, 6.051e-07, 0.0, -1.0, 6.051e-07, 0.0, -1.0, 6.051e-07, 0.0, -1.0, 6.051e-07, 0.0, -1.0, 3.025e-07, 0.0, 1.0, 3.025e-07, 0.0, 1.0, 3.025e-07, 0.0, 1.0, 3.025e-07, 0.0, 1.0, -0.9919, 0.1123, 0.0588, -0.9782, 0.205, 0.03472, -0.9891, 0.1471, -2.317e-09, -0.8982, 0.2292, 0.3752, -0.6664, 0.7456, 0.0, -0.6664, 0.7456, 0.0, -0.6664, 0.7456, 0.0, -0.6664, 0.7456, 0.0, -1.0, 0.0007123, 0.002437, -1.0, 0.0007123, 0.002437, -1.0, 0.0007123, 0.002437, -1.0, 0.0007123, 0.002437, -0.08225, 0.006884, 0.9966, -0.08616, 0.006994, 0.9963, -0.08264, 0.007685, 0.9965, -0.0856, 0.008938, 0.9963, 0.1105, -0.03336, 0.9933, 0.1105, -0.03336, 0.9933, 0.1105, -0.03336, 0.9933, 0.1105, -0.03336, 0.9933, 0.62, 0.7846, 0.0003048, 0.62, 0.7846, 0.0003048, 0.62, 0.7846, 0.0003048, 0.62, 0.7846, 0.0003048, -0.2226, -0.9564, 0.1893, -0.2572, -0.9663, -1.112e-07, -0.2572, -0.9663, -1.112e-07, -0.06938, -0.9972, -0.02951, -0.758, -0.6197, 0.2033, -0.6543, -0.6812, -0.3285, -0.6664, -0.7456, -1.875e-07, -0.6664, -0.7456, -1.875e-07, 0.0, -1.0, 0.0, 0.0, -1.0, 0.0, 0.0, -1.0, 0.0, 0.0, -1.0, 0.0])] * 3)])

# ---- objects
ob_arena = bpy.data.objects.new('arena', None)
ob_arena_col = bpy.data.objects.new('arena_col', me_mesh_0)
ob_hub = bpy.data.objects.new('hub', None)
ob_hub_col = bpy.data.objects.new('hub_col', me_mesh_1)

# ---- transforms, parenting, visibility, modifiers, constraints
ob_arena.location = (0.0, 0.0, 0.0)
ob_arena.rotation_mode = 'QUATERNION'
ob_arena.rotation_quaternion = (1.0, 0.0, 0.0, 0.0)
ob_arena.empty_display_size = 0.001
ob_arena_col.parent = ob_arena
ob_arena_col.location = (28.27, -21.25, -269.7)
ob_arena_col.rotation_mode = 'QUATERNION'
ob_arena_col.rotation_quaternion = (1.0, 0.0, 0.0, 0.0)
ob_hub.location = (0.0, 0.0, 0.0)
ob_hub.rotation_mode = 'QUATERNION'
ob_hub.rotation_quaternion = (1.0, 0.0, 0.0, 0.0)
ob_hub.empty_display_size = 0.001
ob_hub_col.parent = ob_hub
ob_hub_col.location = (-0.02672, 217.9, -20.78)
ob_hub_col.rotation_mode = 'QUATERNION'
ob_hub_col.rotation_quaternion = (1.0, 0.0, 0.0, 0.0)
ob_hub_col.scale = (56.82, 42.47, 12.68)

# ---- collection membership
scene.collection.objects.link(ob_arena)
scene.collection.objects.link(ob_arena_col)
scene.collection.objects.link(ob_hub)
scene.collection.objects.link(ob_hub_col)

# ---- scene / render settings (as saved in the file)
scene.frame_start = 1; scene.frame_end = 250; scene.frame_set(1)
scene.render.engine = 'BLENDER_EEVEE_NEXT'
bpy.context.view_layer.update()

# ---- added for rendering (the .blend has no active camera and no usable light): camera, sun
cam_auto = bpy.data.cameras.new('AutoCamera')
cam_auto.lens = 50.0
cam_auto.sensor_width = 36.0
cam_auto.clip_end = 7487.64
ob_auto_camera = bpy.data.objects.new('AutoCamera', cam_auto)
scene.collection.objects.link(ob_auto_camera)
ob_auto_camera.location = (426.648, -426.168, 193.818)
ob_auto_camera.rotation_euler = (1.09748, -7.21219e-08, 0.694738)
scene.camera = ob_auto_camera
light_auto_sun = bpy.data.lights.new('AutoSun', 'SUN')
light_auto_sun.energy = 3.0
light_auto_sun.angle = 0.0523599
ob_auto_sun = bpy.data.objects.new('AutoSun', light_auto_sun)
scene.collection.objects.link(ob_auto_sun)
ob_auto_sun.rotation_euler = (0.872665, 0.174533, 0.523599)
bpy.context.view_layer.update()
